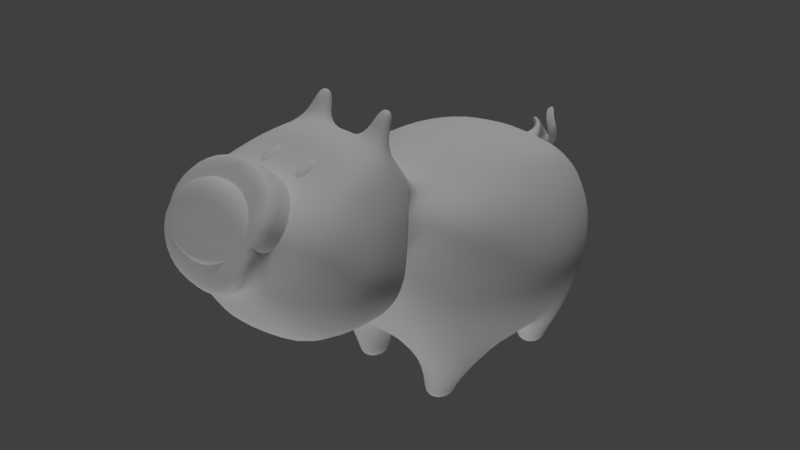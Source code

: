 # Source: Pet_Pig_05.blend  (saved by Blender 2.78.0; exported with 4.5.12 LTS)
import bpy
from mathutils import Matrix  # noqa: F401  (used for matrix-valued properties, if any)

bpy.ops.wm.read_factory_settings(use_empty=True)
scene = bpy.context.scene
scene.name = 'Scene'

# ---- collections
col_collection_1 = bpy.data.collections.new('Collection 1'); scene.collection.children.link(col_collection_1)

# ---- materials (node trees are filled in below, after node groups)
mat_material = bpy.data.materials.new('Material')
mat_material.alpha_threshold = 0.0
mat_material.use_transparent_shadow = False
mat_material.roughness = 0.5
mat_material.specular_intensity = 0.115
mat_material.line_color = (0.0, 0.0, 0.0, 1.0)

# ---- material node trees

# ---- world
world_world = bpy.data.worlds.new('World'); scene.world = world_world
world_world.color = (0.05088, 0.05088, 0.05088)
world_world.use_sun_shadow = False
world_world.sun_shadow_jitter_overblur = 0.0
world_world.cycles.sampling_method = 'MANUAL'

# ---- cameras
cam_camera = bpy.data.cameras.new('Camera')
cam_camera.clip_end = 100.0
cam_camera.lens = 35.0
cam_camera.sensor_width = 32.0
cam_camera.sensor_height = 18.0
cam_camera.ortho_scale = 7.314
cam_camera.dof.focus_distance = 0.0
cam_camera.dof.aperture_fstop = 128.0

# ---- lights
light_lamp_001 = bpy.data.lights.new('Lamp.001', 'SUN')
light_lamp_001.transmission_factor = 0.0
light_lamp_001.cutoff_distance = 30.0
light_lamp_001.angle = 0.1993
light_lamp_001.energy = 1.0
light_lamp_001.shadow_buffer_clip_start = 1.001
light_lamp_001.shadow_soft_size = 0.1
light_lamp_001.shadow_cascade_max_distance = 1000.0
light_lamp = bpy.data.lights.new('Lamp', 'SUN')
light_lamp.transmission_factor = 0.0
light_lamp.cutoff_distance = 30.0
light_lamp.angle = 0.1993
light_lamp.energy = 1.0
light_lamp.shadow_buffer_clip_start = 1.001
light_lamp.shadow_soft_size = 0.1
light_lamp.shadow_cascade_max_distance = 1000.0

# ---- meshes
me_cube_002 = bpy.data.meshes.new('Cube.002')
me_cube_002.from_pydata([(0.5425, -2.645, 1.534), (0.0, -2.533, 1.654), (0.0, -1.791, 0.9633), (0.0, -2.588, 1.705), (0.5425, -1.903, 0.8433), (0.5425, -2.699, 1.585), (0.7671, -2.173, 0.5534), (0.7671, -2.969, 1.295), (0.5425, -2.442, 0.2636), (0.5425, -3.239, 1.005), (-6.707e-08, -2.554, 0.1436), (-6.707e-08, -3.351, 0.8852), (-0.5425, -2.442, 0.2636), (-0.5425, -3.239, 1.005), (-0.7671, -2.173, 0.5534), (-0.7671, -2.969, 1.295), (-0.5425, -1.903, 0.8433), (-0.5425, -2.699, 1.585), (0.7671, -2.915, 1.244), (0.5425, -3.185, 0.9546), (-6.707e-08, -3.296, 0.8345), (-0.5425, -3.185, 0.9546), (-0.7671, -2.915, 1.244), (-0.5425, -2.645, 1.534), (0.5425, -1.956, 0.8927), (0.7671, -2.226, 0.6029), (0.5425, -2.495, 0.3131), (-6.707e-08, -2.607, 0.193), (-0.5425, -2.495, 0.3131), (-0.7671, -2.226, 0.6029), (0.0, -1.844, 1.013), (-0.5425, -1.956, 0.8927)], [], [(8, 26, 27, 10), (24, 0, 18, 25), (1, 3, 5, 0), (6, 25, 26, 8), (25, 18, 19, 26), (0, 5, 7, 18), (12, 28, 29, 14), (26, 19, 20, 27), (18, 7, 9, 19), (14, 29, 31, 16), (27, 20, 21, 28), (19, 9, 11, 20), (16, 31, 30, 2), (28, 21, 22, 29), (20, 11, 13, 21), (2, 30, 24, 4), (29, 22, 23, 31), (21, 13, 15, 22), (5, 3, 17, 15, 13, 11, 9, 7), (31, 23, 1, 30), (22, 15, 17, 23), (10, 27, 28, 12), (30, 1, 0, 24), (23, 17, 3, 1), (4, 24, 25, 6)])
me_cube_002.polygons.foreach_set('use_smooth', [True] * 25)
_uv = me_cube_002.uv_layers.new(name='UVMap')
_uv.uv.foreach_set('vector', [0.0, 0.0, 0.0, 0.0, 0.0, 0.0, 0.0, 0.0, 0.0, 0.0, 0.0, 0.0, 0.0, 0.0, 0.0, 0.0, 0.0, 0.0, 0.0, 0.0, 0.0, 0.0, 0.0, 0.0, 0.0, 0.0, 0.0, 0.0, 0.0, 0.0, 0.0, 0.0, 0.0, 0.0, 0.0, 0.0, 0.0, 0.0, 0.0, 0.0, 0.0, 0.0, 0.0, 0.0, 0.0, 0.0, 0.0, 0.0, 0.0, 0.0, 0.0, 0.0, 0.0, 0.0, 0.0, 0.0, 0.0, 0.0, 0.0, 0.0, 0.0, 0.0, 0.0, 0.0, 0.0, 0.0, 0.0, 0.0, 0.0, 0.0, 0.0, 0.0, 0.0, 0.0, 0.0, 0.0, 0.0, 0.0, 0.0, 0.0, 0.0, 0.0, 0.0, 0.0, 0.0, 0.0, 0.0, 0.0, 0.0, 0.0, 0.0, 0.0, 0.0, 0.0, 0.0, 0.0, 0.0, 0.0, 0.0, 0.0, 0.0, 0.0, 0.0, 0.0, 0.0, 0.0, 0.0, 0.0, 0.0, 0.0, 0.0, 0.0, 0.0, 0.0, 0.0, 0.0, 0.0, 0.0, 0.0, 0.0, 0.0, 0.0, 0.0, 0.0, 0.0, 0.0, 0.0, 0.0, 0.0, 0.0, 0.0, 0.0, 0.0, 0.0, 0.0, 0.0, 0.0, 0.0, 0.0, 0.0, 0.0, 0.0, 0.0, 0.0, 0.0, 0.0, 0.0, 0.0, 0.0, 0.0, 0.0, 0.0, 0.0, 0.0, 0.0, 0.0, 0.0, 0.0, 0.0, 0.0, 0.0, 0.0, 0.0, 0.0, 0.0, 0.0, 0.0, 0.0, 0.0, 0.0, 0.0, 0.0, 0.0, 0.0, 0.0, 0.0, 0.0, 0.0, 0.0, 0.0, 0.0, 0.0, 0.0, 0.0, 0.0, 0.0, 0.0, 0.0, 0.0, 0.0, 0.0, 0.0, 0.0, 0.0, 0.0, 0.0, 0.0, 0.0, 0.0, 0.0, 0.0, 0.0, 0.0, 0.0, 0.0, 0.0, 0.0, 0.0])
me_cube_002.materials.append(mat_material)
me_cube_002.use_remesh_preserve_volume = False
me_cube_002.use_remesh_preserve_attributes = False
me_cube_002.use_mirror_vertex_groups = False
me_cube_002.update()
me_cube = bpy.data.meshes.new('Cube')
me_cube.from_pydata([(0.2297, -2.295, 1.416), (0.2297, -2.057, 1.547), (0.2297, -2.262, 1.356), (0.2297, -2.024, 1.487), (0.289, -2.295, 1.416), (0.289, -2.057, 1.547), (0.289, -2.262, 1.356), (0.289, -2.024, 1.487), (0.1737, -2.223, 1.472), (0.1737, -2.143, 1.516), (0.1737, -2.104, 1.443), (0.1737, -2.183, 1.4), (0.345, -2.104, 1.443), (0.345, -2.183, 1.4), (0.345, -2.143, 1.516), (0.345, -2.223, 1.472), (-0.2297, -2.295, 1.416), (-0.2297, -2.057, 1.547), (-0.2297, -2.262, 1.356), (-0.2297, -2.024, 1.487), (-0.289, -2.295, 1.416), (-0.289, -2.057, 1.547), (-0.289, -2.262, 1.356), (-0.289, -2.024, 1.487), (-0.1737, -2.223, 1.472), (-0.1737, -2.143, 1.516), (-0.1737, -2.104, 1.443), (-0.1737, -2.183, 1.4), (-0.345, -2.104, 1.443), (-0.345, -2.183, 1.4), (-0.345, -2.143, 1.516), (-0.345, -2.223, 1.472), (1.0, 1.197, -1.0), (1.0, -1.0, -1.0), (0.888, -0.3333, 1.0), (0.8627, 0.4105, 1.0), (0.7646, 0.8859, 0.9852), (0.7407, -0.8595, 0.9422), (1.0, -0.2198, -1.0), (1.0, 0.4905, -1.0), (1.016, 1.348, -0.3095), (1.029, 1.359, 0.178), (1.0, -1.282, -0.3333), (1.0, -1.32, 0.178), (1.398, 0.5242, 0.178), (1.398, 0.4686, -0.3333), (1.479, -0.4884, 0.178), (1.479, -0.3943, -0.3333), (0.3029, 1.271, -1.0), (0.3029, -1.0, -1.0), (0.4687, 0.9689, 1.035), (0.4182, -0.9207, 0.9412), (0.3029, 0.4905, -1.18), (0.3029, -0.2198, -1.18), (0.6721, 0.3333, 1.129), (0.6721, -0.3333, 1.129), (0.4695, -1.397, -0.3333), (0.4182, -1.419, 0.33), (0.5527, 1.535, 0.178), (0.5043, 1.517, -0.3308), (0.7154, -0.4767, -1.451), (0.7154, -0.8567, -1.451), (0.7154, 1.127, -1.451), (0.7154, 0.7474, -1.451), (0.3838, 1.127, -1.451), (0.3838, -0.8567, -1.451), (0.3838, 0.7474, -1.451), (0.3838, -0.4767, -1.451), (0.7154, -0.4767, -1.604), (0.7154, -0.8567, -1.604), (0.7154, 1.127, -1.604), (0.7154, 0.7474, -1.604), (0.3838, 1.127, -1.604), (0.3838, -0.8567, -1.604), (0.3838, 0.7474, -1.604), (0.3838, -0.4767, -1.604), (0.5008, -1.132, 1.205), (0.8919, -1.609, 0.04226), (0.4936, -1.888, 1.605), (0.6107, -1.44, 1.514), (0.6107, -1.587, 1.603), (0.9366, 1.249, 0.586), (1.012, -1.26, 0.586), (1.225, 0.51, 0.586), (1.307, -0.4523, 0.586), (0.5303, 1.394, 0.5886), (0.3988, -1.26, 0.586), (0.8456, -1.364, 0.9597), (0.8382, -2.37, 1.374), (0.9415, -1.673, 1.069), (0.9401, -1.974, 1.199), (0.983, -2.071, 0.03416), (0.983, -2.559, 0.08826), (0.9973, -1.687, 0.713), (0.7228, -3.031, 0.5594), (0.9475, -2.636, 1.173), (0.9072, -2.778, 0.1804), (1.062, -1.954, 0.8852), (1.064, -2.271, 1.052), (0.9134, -2.827, 0.9319), (1.142, -2.585, 0.7199), (1.074, -1.865, 0.4233), (1.235, -2.253, 0.5525), (1.025, -1.56, 0.3382), (0.8534, 1.117, 0.7911), (0.9283, -1.089, 0.8047), (0.4934, 1.252, 0.8195), (1.038, 0.4636, 0.8336), (1.12, -0.4003, 0.8336), (0.4182, -1.13, 0.8336), (0.6516, -1.213, 1.06), (0.7304, -2.142, 1.481), (0.7775, -1.499, 1.339), (0.7769, -1.719, 1.445), (0.1514, 1.271, -1.0), (0.1514, -1.0, -1.0), (0.2292, 1.022, 1.038), (0.2091, -1.0, 1.0), (0.1514, 0.4905, -1.18), (0.1514, -0.2198, -1.18), (0.2781, -1.443, -0.3333), (0.2091, -1.419, 0.2557), (0.2307, 1.568, 0.178), (0.2469, 1.559, -0.3333), (0.284, 0.3333, 1.22), (0.284, -0.3333, 1.22), (0.2504, -1.132, 1.205), (0.446, -1.565, 0.04226), (0.2468, -1.888, 1.631), (0.2491, -1.373, 1.524), (0.2491, -1.573, 1.639), (0.4191, -2.402, 1.364), (0.131, 1.414, 0.5886), (0.4915, -2.071, -0.0181), (0.5128, -2.978, 0.6228), (0.4915, -2.559, -0.02435), (0.4536, -2.863, 0.09715), (0.5031, -2.583, 1.371), (0.7272, -2.879, 1.073), (0.1407, 1.254, 0.8239), (0.3354, -2.141, 1.466), (0.5299, -1.336, 1.707), (0.5299, -1.471, 1.789), (0.328, -1.309, 1.707), (0.328, -1.459, 1.796), (0.5055, -1.302, 1.854), (0.5055, -1.363, 1.896), (0.3771, -1.285, 1.854), (0.3771, -1.355, 1.9), (0.05497, 1.453, 0.7901), (0.055, 1.421, 0.8477), (0.02518, 1.545, 0.8603), (0.0198, 1.531, 0.9367), (-1.0, 1.197, -1.0), (-1.0, -1.0, -1.0), (-0.888, -0.3333, 1.0), (-0.8627, 0.4105, 1.0), (-0.7646, 0.8859, 0.9852), (-0.7407, -0.8595, 0.9422), (-1.0, -0.2198, -1.0), (-1.0, 0.4905, -1.0), (0.0, 1.271, -1.0), (0.0, -1.0, -1.0), (0.0, 1.022, 1.052), (0.0, -1.0, 1.0), (0.0, 0.3333, 1.252), (0.0, -0.3333, 1.252), (0.0, -0.2198, -1.18), (0.0, 0.4905, -1.18), (-1.016, 1.348, -0.3095), (-1.029, 1.359, 0.178), (-1.0, -1.282, -0.3333), (-1.0, -1.32, 0.178), (0.0, 1.587, -0.3333), (0.0, 1.585, 0.178), (0.0, -1.419, 0.2306), (0.0, -1.465, -0.3333), (-1.398, 0.5242, 0.178), (-1.398, 0.4686, -0.3333), (-1.479, -0.4884, 0.178), (-1.479, -0.3943, -0.3333), (-0.3029, 1.271, -1.0), (-0.3029, -1.0, -1.0), (-0.4687, 0.9689, 1.035), (-0.4182, -0.9207, 0.9412), (-0.3029, 0.4905, -1.18), (-0.3029, -0.2198, -1.18), (-0.6721, 0.3333, 1.129), (-0.6721, -0.3333, 1.129), (-0.4695, -1.397, -0.3333), (-0.4182, -1.419, 0.33), (-0.5527, 1.535, 0.178), (-0.5043, 1.517, -0.3308), (-0.7154, -0.4767, -1.451), (-0.7154, -0.8567, -1.451), (-0.7154, 1.127, -1.451), (-0.7154, 0.7474, -1.451), (-0.3838, 1.127, -1.451), (-0.3838, -0.8567, -1.451), (-0.3838, 0.7474, -1.451), (-0.3838, -0.4767, -1.451), (-0.7154, -0.4767, -1.604), (-0.7154, -0.8567, -1.604), (-0.7154, 1.127, -1.604), (-0.7154, 0.7474, -1.604), (-0.3838, 1.127, -1.604), (-0.3838, -0.8567, -1.604), (-0.3838, 0.7474, -1.604), (-0.3838, -0.4767, -1.604), (-0.5008, -1.132, 1.205), (0.0, -1.132, 1.205), (0.0, -1.58, 0.04226), (-0.8919, -1.609, 0.04226), (-0.4936, -1.888, 1.605), (0.0, -1.888, 1.657), (-0.6107, -1.44, 1.514), (-0.6107, -1.587, 1.603), (0.0, -1.272, 1.497), (0.0, -1.558, 1.647), (-0.9366, 1.249, 0.586), (-1.012, -1.26, 0.586), (0.0, 1.414, 0.5886), (-1.225, 0.51, 0.586), (-1.307, -0.4523, 0.586), (-0.5303, 1.394, 0.5886), (-0.3988, -1.26, 0.586), (-0.8456, -1.364, 0.9597), (0.0, -2.434, 1.355), (-0.8382, -2.37, 1.374), (-0.9415, -1.673, 1.069), (-0.9401, -1.974, 1.199), (-0.983, -2.071, 0.03416), (-0.983, -2.559, 0.08826), (-6.203e-09, -2.071, -0.07037), (-0.9973, -1.687, 0.713), (0.0006652, -2.549, 1.46), (0.0006652, -3.071, 0.527), (-0.7228, -3.031, 0.5594), (-0.9475, -2.514, 1.178), (-0.9072, -2.778, 0.1804), (-6.203e-09, -2.559, -0.09428), (-6.203e-09, -2.948, 0.05662), (-1.062, -1.954, 0.8852), (-1.064, -2.271, 1.052), (-0.9134, -2.827, 0.9319), (-1.142, -2.585, 0.7199), (-1.074, -1.865, 0.4233), (-1.235, -2.253, 0.5525), (0.0006652, -2.834, 1.529), (-1.025, -1.56, 0.3382), (-0.8534, 1.117, 0.7911), (-0.9283, -1.089, 0.8047), (0.0, 1.254, 0.8308), (-0.4934, 1.252, 0.8195), (-1.038, 0.4636, 0.8336), (-1.12, -0.4003, 0.8336), (-0.4182, -1.13, 0.8336), (-0.6516, -1.213, 1.06), (0.0, -2.18, 1.463), (-0.7304, -2.142, 1.481), (-0.7775, -1.499, 1.339), (-0.7769, -1.719, 1.445), (-0.1514, 1.271, -1.0), (-0.1514, -1.0, -1.0), (-0.2292, 1.022, 1.038), (-0.2091, -1.0, 1.0), (-0.1514, 0.4905, -1.18), (-0.1514, -0.2198, -1.18), (-0.2781, -1.443, -0.3333), (-0.2091, -1.419, 0.2557), (-0.2307, 1.568, 0.178), (-0.2469, 1.559, -0.3333), (-0.284, 0.3333, 1.22), (-0.284, -0.3333, 1.22), (-0.2504, -1.132, 1.205), (-0.446, -1.565, 0.04226), (-0.2468, -1.888, 1.631), (-0.2491, -1.373, 1.524), (-0.2491, -1.573, 1.639), (-0.4191, -2.402, 1.364), (-0.131, 1.414, 0.5886), (-0.4915, -2.071, -0.0181), (-0.5114, -2.978, 0.6228), (-0.4915, -2.559, -0.02435), (-0.4536, -2.863, 0.09715), (-0.5289, -2.583, 1.371), (-0.7259, -2.879, 1.073), (-0.1407, 1.254, 0.8239), (-0.3354, -2.141, 1.466), (-0.5299, -1.336, 1.707), (-0.5299, -1.471, 1.789), (-0.328, -1.309, 1.707), (-0.328, -1.459, 1.796), (-0.5055, -1.302, 1.854), (-0.5055, -1.363, 1.896), (-0.3771, -1.285, 1.854), (-0.3771, -1.355, 1.9), (-0.05497, 1.453, 0.7901), (0.0, 1.453, 0.7744), (0.0, 1.421, 0.8358), (-0.055, 1.421, 0.8477), (-0.02144, 1.521, 0.8454), (0.008671, 1.532, 0.835), (-0.01474, 1.521, 0.955), (-0.02686, 1.507, 0.9218), (-0.07954, 1.639, 0.8969), (-0.08052, 1.622, 0.8621), (-0.1521, 1.636, 0.9619), (-0.2017, 1.632, 0.9504), (-0.1207, 1.614, 0.8474), (-0.1933, 1.611, 0.9124), (-0.1337, 1.724, 0.8509), (-0.1226, 1.704, 0.8222), (-0.2284, 1.732, 0.8704), (-0.2664, 1.731, 0.8358), (-0.1521, 1.698, 0.79), (-0.2468, 1.707, 0.8094), (-0.1386, 1.813, 0.751), (-0.1205, 1.788, 0.7605), (-0.2143, 1.814, 0.6895), (-0.2187, 1.796, 0.647), (-0.1224, 1.769, 0.7288), (-0.1981, 1.77, 0.6672), (-0.02792, 1.793, 0.6015), (-0.02178, 1.789, 0.6452), (-0.09986, 1.762, 0.5578), (-0.1121, 1.732, 0.5671), (-0.0324, 1.764, 0.6616), (-0.1044, 1.734, 0.6179), (0.1609, 1.696, 0.7031), (0.13, 1.702, 0.7342), (0.1302, 1.68, 0.6146), (0.09098, 1.66, 0.6053), (0.09159, 1.688, 0.7315), (0.06085, 1.671, 0.643), (0.2156, 1.601, 0.743), (0.1992, 1.625, 0.7558), (0.1661, 1.57, 0.6758), (0.1149, 1.567, 0.6737), (0.1548, 1.628, 0.7546), (0.1052, 1.597, 0.6874), (0.2156, 1.566, 0.9134), (0.1992, 1.59, 0.9262), (0.1661, 1.535, 0.8462), (0.1149, 1.532, 0.8441), (0.1548, 1.593, 0.925), (0.1052, 1.562, 0.8578), (0.1038, 1.632, 1.021), (0.09268, 1.653, 1.018), (0.06413, 1.586, 0.9917), (0.02535, 1.586, 0.9909), (0.05932, 1.657, 1.015), (0.01955, 1.611, 0.9864), (0.03311, 1.74, 1.097), (0.02195, 1.762, 1.095), (-0.0066, 1.694, 1.068), (-0.04538, 1.694, 1.067), (-0.01141, 1.765, 1.092), (-0.05117, 1.719, 1.063), (0.0006652, -3.26, 1.083), (0.0006652, -3.27, 0.527), (0.5128, -3.237, 0.6228), (0.5031, -2.895, 1.371), (0.0006652, -2.989, 1.529), (0.7272, -3.167, 1.073), (-0.5114, -3.237, 0.6228), (-0.5289, -2.895, 1.371), (-0.7259, -3.167, 1.073), (-0.5289, -2.768, 1.371), (0.5128, -3.172, 0.6228), (0.7272, -3.051, 1.073), (0.0006652, -3.156, 0.527), (-0.5114, -3.172, 0.6228), (-0.7259, -3.051, 1.073), (0.5031, -2.768, 1.371)], [], [(9, 1, 3, 10), (12, 7, 5, 14), (14, 5, 1, 9), (2, 6, 4, 0), (7, 3, 1, 5), (4, 15, 8, 0), (15, 14, 9, 8), (6, 13, 15, 4), (13, 12, 14, 15), (0, 8, 11, 2), (8, 9, 10, 11), (25, 26, 19, 17), (28, 30, 21, 23), (30, 25, 17, 21), (18, 16, 20, 22), (23, 21, 17, 19), (20, 16, 24, 31), (31, 24, 25, 30), (22, 20, 31, 29), (29, 31, 30, 28), (16, 18, 27, 24), (24, 27, 26, 25), (124, 165, 166, 125), (114, 118, 168, 161), (108, 34, 37, 105), (104, 36, 35, 107), (116, 163, 165, 124), (118, 119, 167, 168), (123, 114, 161, 173), (109, 51, 76, 110), (125, 166, 164, 117), (119, 115, 162, 167), (107, 35, 34, 108), (39, 45, 47, 38), (45, 44, 46, 47), (115, 120, 176, 162), (120, 121, 175, 176), (132, 122, 174, 221), (122, 123, 173, 174), (32, 40, 45, 39), (40, 41, 44, 45), (38, 47, 42, 33), (47, 46, 43, 42), (41, 40, 59, 58), (81, 41, 58, 85), (42, 43, 57, 56), (33, 42, 56, 49), (49, 53, 67, 65), (34, 55, 51, 37), (105, 37, 51, 109), (40, 32, 48, 59), (39, 38, 53, 52), (36, 50, 54, 35), (52, 48, 64, 66), (35, 54, 55, 34), (64, 62, 70, 72), (65, 67, 75, 73), (39, 52, 66, 63), (48, 32, 62, 64), (38, 33, 61, 60), (53, 38, 60, 67), (32, 39, 63, 62), (33, 49, 65, 61), (68, 69, 73, 75), (70, 71, 74, 72), (66, 64, 72, 74), (61, 65, 73, 69), (63, 66, 74, 71), (60, 61, 69, 68), (67, 60, 68, 75), (62, 63, 71, 70), (117, 164, 210, 126), (121, 57, 77, 127), (140, 128, 214, 258), (113, 80, 78, 111), (130, 218, 214, 128), (126, 210, 217, 129), (129, 217, 218, 130), (110, 76, 79, 112), (89, 90, 98, 97), (90, 88, 95, 98), (77, 103, 101, 91), (87, 89, 97, 93), (127, 77, 91, 133), (131, 227, 235, 137), (43, 82, 86, 57), (104, 81, 85, 106), (132, 221, 298, 149), (44, 83, 84, 46), (57, 86, 87, 103, 77), (41, 81, 83, 44), (46, 84, 82, 43), (136, 96, 94, 134), (133, 91, 92, 135), (135, 92, 96, 136), (92, 102, 100, 96), (91, 101, 102, 92), (96, 100, 99, 94), (371, 369, 361, 360), (99, 100, 98, 95), (100, 102, 97, 98), (138, 99, 95, 137), (102, 101, 93, 97), (101, 103, 87, 93), (116, 139, 252, 163), (36, 104, 106, 50), (89, 112, 113, 90), (87, 110, 112, 89), (90, 113, 111, 88), (131, 140, 258, 227), (82, 105, 109, 86), (83, 107, 108, 84), (86, 109, 110, 87), (81, 104, 107, 83), (84, 108, 105, 82), (88, 111, 140, 131), (50, 106, 139, 116), (372, 371, 360, 365), (94, 99, 138, 134), (240, 135, 136, 241), (233, 133, 135, 240), (241, 136, 134, 236), (106, 85, 132, 139), (88, 131, 137, 95), (211, 127, 133, 233), (79, 129, 143, 141), (76, 126, 129, 79), (80, 130, 128, 78), (111, 78, 128, 140), (175, 121, 127, 211), (51, 117, 126, 76), (58, 59, 123, 122), (85, 58, 122, 132), (56, 57, 121, 120), (49, 56, 120, 115), (53, 49, 115, 119), (55, 125, 117, 51), (59, 48, 114, 123), (52, 53, 119, 118), (50, 116, 124, 54), (48, 52, 118, 114), (54, 124, 125, 55), (215, 260, 261, 216), (142, 141, 145, 146), (130, 80, 142, 144), (80, 79, 141, 142), (129, 130, 144, 143), (145, 147, 148, 146), (141, 143, 147, 145), (144, 142, 146, 148), (143, 144, 148, 147), (150, 149, 151, 152), (139, 132, 149, 150), (252, 139, 150, 299), (149, 298, 302, 151), (299, 150, 152, 303), (272, 273, 166, 165), (262, 161, 168, 266), (255, 251, 158, 155), (250, 254, 156, 157), (264, 272, 165, 163), (266, 168, 167, 267), (271, 173, 161, 262), (256, 257, 209, 184), (273, 265, 164, 166), (267, 167, 162, 263), (254, 255, 155, 156), (160, 159, 180, 178), (178, 180, 179, 177), (263, 162, 176, 268), (268, 176, 175, 269), (280, 221, 174, 270), (270, 174, 173, 271), (153, 160, 178, 169), (169, 178, 177, 170), (159, 154, 171, 180), (180, 171, 172, 179), (170, 191, 192, 169), (219, 224, 191, 170), (171, 189, 190, 172), (154, 182, 189, 171), (182, 198, 200, 186), (155, 158, 184, 188), (251, 256, 184, 158), (169, 192, 181, 153), (160, 185, 186, 159), (157, 156, 187, 183), (185, 199, 197, 181), (156, 155, 188, 187), (197, 205, 203, 195), (198, 206, 208, 200), (160, 196, 199, 185), (181, 197, 195, 153), (159, 193, 194, 154), (186, 200, 193, 159), (153, 195, 196, 160), (154, 194, 198, 182), (201, 208, 206, 202), (203, 205, 207, 204), (199, 207, 205, 197), (194, 202, 206, 198), (196, 204, 207, 199), (193, 201, 202, 194), (200, 208, 201, 193), (195, 203, 204, 196), (265, 274, 210, 164), (269, 275, 212, 190), (288, 258, 214, 276), (261, 259, 213, 216), (278, 276, 214, 218), (274, 277, 217, 210), (277, 278, 218, 217), (257, 260, 215, 209), (229, 242, 243, 230), (230, 243, 238, 228), (212, 231, 246, 249), (226, 234, 242, 229), (275, 281, 231, 212), (279, 285, 235, 227), (172, 190, 225, 220), (250, 253, 224, 219), (280, 297, 298, 221), (177, 179, 223, 222), (190, 212, 249, 226, 225), (170, 177, 222, 219), (179, 172, 220, 223), (284, 282, 237, 239), (281, 283, 232, 231), (283, 284, 239, 232), (232, 239, 245, 247), (231, 232, 247, 246), (239, 237, 244, 245), (248, 368, 366, 363), (244, 238, 243, 245), (245, 243, 242, 247), (286, 285, 238, 244), (247, 242, 234, 246), (246, 234, 226, 249), (264, 163, 252, 287), (157, 183, 253, 250), (229, 230, 261, 260), (226, 229, 260, 257), (230, 228, 259, 261), (279, 227, 258, 288), (220, 225, 256, 251), (222, 223, 255, 254), (225, 226, 257, 256), (219, 222, 254, 250), (223, 220, 251, 255), (228, 279, 288, 259), (183, 264, 287, 253), (369, 370, 364, 361), (237, 282, 286, 244), (240, 241, 284, 283), (233, 240, 283, 281), (241, 236, 282, 284), (253, 287, 280, 224), (228, 238, 285, 279), (211, 233, 281, 275), (215, 289, 291, 277), (209, 215, 277, 274), (216, 213, 276, 278), (259, 288, 276, 213), (175, 211, 275, 269), (184, 209, 274, 265), (191, 270, 271, 192), (224, 280, 270, 191), (189, 268, 269, 190), (182, 263, 268, 189), (186, 267, 263, 182), (188, 184, 265, 273), (192, 271, 262, 181), (185, 266, 267, 186), (183, 187, 272, 264), (181, 262, 266, 185), (187, 188, 273, 272), (290, 294, 293, 289), (278, 292, 290, 216), (216, 290, 289, 215), (277, 291, 292, 278), (293, 294, 296, 295), (289, 293, 295, 291), (292, 296, 294, 290), (291, 295, 296, 292), (300, 304, 301, 297), (287, 300, 297, 280), (252, 299, 300, 287), (297, 301, 302, 298), (299, 303, 304, 300), (304, 303, 308, 310), (112, 79, 80, 113), (310, 308, 314, 316), (152, 151, 305, 307), (151, 302, 306, 305), (301, 304, 310, 309), (302, 301, 309, 306), (303, 152, 307, 308), (315, 316, 322, 321), (307, 305, 311, 313), (305, 306, 312, 311), (309, 310, 316, 315), (306, 309, 315, 312), (308, 307, 313, 314), (322, 320, 326, 328), (312, 315, 321, 318), (314, 313, 319, 320), (316, 314, 320, 322), (313, 311, 317, 319), (311, 312, 318, 317), (327, 328, 334, 333), (319, 317, 323, 325), (317, 318, 324, 323), (321, 322, 328, 327), (318, 321, 327, 324), (320, 319, 325, 326), (334, 332, 338, 340), (324, 327, 333, 330), (326, 325, 331, 332), (328, 326, 332, 334), (325, 323, 329, 331), (323, 324, 330, 329), (339, 340, 346, 345), (331, 329, 335, 337), (329, 330, 336, 335), (333, 334, 340, 339), (330, 333, 339, 336), (332, 331, 337, 338), (346, 344, 350, 352), (336, 339, 345, 342), (338, 337, 343, 344), (340, 338, 344, 346), (337, 335, 341, 343), (335, 336, 342, 341), (348, 351, 357, 354), (343, 341, 347, 349), (341, 342, 348, 347), (345, 346, 352, 351), (342, 345, 351, 348), (344, 343, 349, 350), (353, 354, 357, 358, 356, 355), (350, 349, 355, 356), (352, 350, 356, 358), (349, 347, 353, 355), (347, 348, 354, 353), (351, 352, 358, 357), (361, 364, 359, 360), (359, 364, 362, 363), (365, 360, 359, 367), (359, 363, 366, 367), (373, 372, 365, 367), (374, 248, 363, 362), (370, 374, 362, 364), (368, 373, 367, 366), (285, 286, 373, 368), (138, 137, 374, 370), (137, 235, 248, 374), (286, 282, 372, 373), (134, 138, 370, 369), (235, 285, 368, 248), (282, 236, 371, 372), (236, 134, 369, 371)])
me_cube.polygons.foreach_set('use_smooth', [True] * 361)
_uv = me_cube.uv_layers.new(name='UVMap')
_uv.uv.foreach_set('vector', [0.3645, 0.8161, 0.3613, 0.8062, 0.3684, 0.8035, 0.3727, 0.8147, 0.3414, 0.8136, 0.3468, 0.8016, 0.3545, 0.8051, 0.3504, 0.8156, 0.3504, 0.8156, 0.3545, 0.8051, 0.3613, 0.8062, 0.3645, 0.8161, 0.3583, 0.8422, 0.3515, 0.8411, 0.3528, 0.8332, 0.3596, 0.8344, 0.3558, 0.7972, 0.3626, 0.7984, 0.3613, 0.8062, 0.3545, 0.8051, 0.3528, 0.8332, 0.3496, 0.8233, 0.3637, 0.8239, 0.3596, 0.8344, 0.3496, 0.8233, 0.3504, 0.8156, 0.3645, 0.8161, 0.3637, 0.8239, 0.3457, 0.8359, 0.3414, 0.8247, 0.3496, 0.8233, 0.3528, 0.8332, 0.3414, 0.8247, 0.3414, 0.8136, 0.3504, 0.8156, 0.3496, 0.8233, 0.3596, 0.8344, 0.3637, 0.8239, 0.3727, 0.8258, 0.3673, 0.8378, 0.3637, 0.8239, 0.3645, 0.8161, 0.3727, 0.8147, 0.3727, 0.8258, 0.3813, 0.8161, 0.3731, 0.8147, 0.3773, 0.8035, 0.3845, 0.8062, 0.4044, 0.8136, 0.3954, 0.8156, 0.3913, 0.8051, 0.399, 0.8016, 0.3954, 0.8156, 0.3813, 0.8161, 0.3845, 0.8062, 0.3913, 0.8051, 0.3875, 0.8422, 0.3861, 0.8344, 0.3929, 0.8332, 0.3943, 0.8411, 0.39, 0.7972, 0.3913, 0.8051, 0.3845, 0.8062, 0.3832, 0.7984, 0.3929, 0.8332, 0.3861, 0.8344, 0.3821, 0.8239, 0.3962, 0.8233, 0.3962, 0.8233, 0.3821, 0.8239, 0.3813, 0.8161, 0.3954, 0.8156, 0.4001, 0.8359, 0.3929, 0.8332, 0.3962, 0.8233, 0.4044, 0.8247, 0.4044, 0.8247, 0.3962, 0.8233, 0.3954, 0.8156, 0.4044, 0.8136, 0.3861, 0.8344, 0.3784, 0.8378, 0.3731, 0.8258, 0.3821, 0.8239, 0.3821, 0.8239, 0.3731, 0.8258, 0.3731, 0.8147, 0.3813, 0.8161, 0.2296, 0.4254, 0.2298, 0.3978, 0.2961, 0.3978, 0.2953, 0.4279, 0.06177, 0.6858, 0.1444, 0.7537, 0.1349, 0.7734, 0.04368, 0.699, 0.2879, 0.5158, 0.2871, 0.4903, 0.3426, 0.4945, 0.3518, 0.5266, 0.1579, 0.4934, 0.1796, 0.4759, 0.2214, 0.4823, 0.2157, 0.5025, 0.1551, 0.4241, 0.1539, 0.3979, 0.2298, 0.3978, 0.2296, 0.4254, 0.1444, 0.7537, 0.2375, 0.7752, 0.2371, 0.7968, 0.1349, 0.7734, 0.03933, 0.5906, 0.06177, 0.6858, 0.04368, 0.699, 0.000223, 0.5936, 0.7083, 0.7068, 0.7325, 0.6968, 0.7405, 0.7352, 0.7193, 0.7426, 0.2953, 0.4279, 0.2961, 0.3978, 0.3878, 0.3977, 0.3871, 0.4282, 0.2375, 0.7752, 0.3414, 0.7547, 0.3499, 0.7743, 0.2371, 0.7968, 0.2157, 0.5025, 0.2214, 0.4823, 0.2871, 0.4903, 0.2879, 0.5158, 0.1827, 0.6623, 0.2018, 0.6022, 0.2664, 0.6135, 0.2433, 0.6773, 0.2018, 0.6022, 0.2051, 0.5623, 0.2813, 0.5773, 0.2664, 0.6135, 0.3414, 0.7547, 0.4162, 0.6779, 0.449, 0.7046, 0.3499, 0.7743, 0.4162, 0.6779, 0.469, 0.6021, 0.4969, 0.6234, 0.449, 0.7046, 0.06646, 0.4478, 0.04566, 0.5178, 0.0104, 0.507, 0.04594, 0.4373, 0.04566, 0.5178, 0.03933, 0.5906, 0.000223, 0.5936, 0.0104, 0.507, 0.1333, 0.6402, 0.1272, 0.5872, 0.2018, 0.6022, 0.1827, 0.6623, 0.1272, 0.5872, 0.135, 0.5474, 0.2051, 0.5623, 0.2018, 0.6022, 0.2433, 0.6773, 0.2664, 0.6135, 0.3432, 0.6331, 0.3057, 0.6771, 0.2664, 0.6135, 0.2813, 0.5773, 0.3602, 0.5903, 0.3432, 0.6331, 0.135, 0.5474, 0.1272, 0.5872, 0.07256, 0.5886, 0.08663, 0.5322, 0.1462, 0.5126, 0.135, 0.5474, 0.08663, 0.5322, 0.11, 0.4883, 0.3432, 0.6331, 0.3602, 0.5903, 0.4435, 0.5752, 0.3948, 0.6627, 0.3057, 0.6771, 0.3432, 0.6331, 0.3948, 0.6627, 0.3332, 0.7366, 0.04138, 0.8323, 0.114, 0.7972, 0.1114, 0.8356, 0.08079, 0.8629, 0.2871, 0.4903, 0.291, 0.4669, 0.3749, 0.4603, 0.3426, 0.4945, 0.3518, 0.5266, 0.3426, 0.4945, 0.3749, 0.4603, 0.4055, 0.4852, 0.1272, 0.5872, 0.1333, 0.6402, 0.07821, 0.6739, 0.07256, 0.5886, 0.1827, 0.6623, 0.2433, 0.6773, 0.2379, 0.7554, 0.153, 0.7357, 0.1796, 0.4759, 0.1662, 0.4487, 0.2289, 0.4621, 0.2214, 0.4823, 0.9399, 0.8082, 0.8707, 0.7872, 0.9031, 0.7546, 0.9322, 0.7746, 0.2214, 0.4823, 0.2289, 0.4621, 0.291, 0.4669, 0.2871, 0.4903, 0.9031, 0.7546, 0.8822, 0.7244, 0.8974, 0.7187, 0.9137, 0.7448, 0.08079, 0.8629, 0.1114, 0.8356, 0.122, 0.8468, 0.09417, 0.8733, 0.8077, 0.6774, 0.8508, 0.6207, 0.8823, 0.6403, 0.8735, 0.6787, 0.8707, 0.7872, 0.8289, 0.7411, 0.8822, 0.7244, 0.9031, 0.7546, 0.000223, 0.9583, 0.004531, 0.8849, 0.06205, 0.8984, 0.06152, 0.9435, 0.05205, 0.9998, 0.000223, 0.9583, 0.06152, 0.9435, 0.07641, 0.9753, 0.8289, 0.7411, 0.8077, 0.6774, 0.8735, 0.6787, 0.8822, 0.7244, 0.004531, 0.8849, 0.04138, 0.8323, 0.08079, 0.8629, 0.06205, 0.8984, 0.07727, 0.9409, 0.1108, 0.928, 0.122, 0.9573, 0.08847, 0.9701, 0.9327, 0.6877, 0.8916, 0.6795, 0.8988, 0.6436, 0.9399, 0.6519, 0.9322, 0.7746, 0.9031, 0.7546, 0.9137, 0.7448, 0.9395, 0.7645, 0.06205, 0.8984, 0.08079, 0.8629, 0.09417, 0.8733, 0.07853, 0.9029, 0.8735, 0.6787, 0.8823, 0.6403, 0.8988, 0.6436, 0.8916, 0.6795, 0.06152, 0.9435, 0.06205, 0.8984, 0.07853, 0.9029, 0.07727, 0.9409, 0.07641, 0.9753, 0.06152, 0.9435, 0.07727, 0.9409, 0.08847, 0.9701, 0.8822, 0.7244, 0.8735, 0.6787, 0.8916, 0.6795, 0.8974, 0.7187, 0.7582, 0.6959, 0.7792, 0.6857, 0.7911, 0.7102, 0.7659, 0.7226, 0.6419, 0.6637, 0.6467, 0.6885, 0.6039, 0.7269, 0.612, 0.6865, 0.7786, 0.2725, 0.7601, 0.3135, 0.7241, 0.3057, 0.7376, 0.2602, 0.8621, 0.3401, 0.8067, 0.3764, 0.7998, 0.316, 0.8241, 0.276, 0.7501, 0.3702, 0.7094, 0.3547, 0.7241, 0.3057, 0.7601, 0.3135, 0.7659, 0.7226, 0.7911, 0.7102, 0.8072, 0.7424, 0.7832, 0.7565, 0.7247, 0.4059, 0.6964, 0.3984, 0.7094, 0.3547, 0.7501, 0.3702, 0.7193, 0.7426, 0.7405, 0.7352, 0.7579, 0.7754, 0.7292, 0.7856, 0.9097, 0.2837, 0.8769, 0.2665, 0.8807, 0.2228, 0.9205, 0.2407, 0.8769, 0.2665, 0.8385, 0.2465, 0.8356, 0.2003, 0.8807, 0.2228, 0.6039, 0.7269, 0.6248, 0.7472, 0.6086, 0.7726, 0.5682, 0.7505, 0.6906, 0.7596, 0.6872, 0.7969, 0.6448, 0.8153, 0.6489, 0.7836, 0.612, 0.6865, 0.6039, 0.7269, 0.5682, 0.7505, 0.5621, 0.6985, 0.7899, 0.2494, 0.7438, 0.2395, 0.7594, 0.1873, 0.7974, 0.1993, 0.3602, 0.5903, 0.3582, 0.5526, 0.4323, 0.5237, 0.4435, 0.5752, 0.1579, 0.4934, 0.1462, 0.5126, 0.11, 0.4883, 0.1313, 0.4649, 0.328, 0.7972, 0.341, 0.8001, 0.3295, 0.8555, 0.3231, 0.8565, 0.2051, 0.5623, 0.2101, 0.5276, 0.2862, 0.5421, 0.2813, 0.5773, 0.6467, 0.6885, 0.6787, 0.6952, 0.6906, 0.7596, 0.6248, 0.7472, 0.6039, 0.7269, 0.135, 0.5474, 0.1462, 0.5126, 0.2101, 0.5276, 0.2051, 0.5623, 0.2813, 0.5773, 0.2862, 0.5421, 0.3582, 0.5526, 0.3602, 0.5903, 0.8345, 0.0877, 0.8687, 0.115, 0.8433, 0.1347, 0.8136, 0.1209, 0.5621, 0.6985, 0.5682, 0.7505, 0.5164, 0.7717, 0.5005, 0.7061, 0.876, 0.04006, 0.9167, 0.09931, 0.8687, 0.115, 0.8345, 0.0877, 0.9167, 0.09931, 0.932, 0.1783, 0.869, 0.1666, 0.8687, 0.115, 0.5682, 0.7505, 0.6086, 0.7726, 0.5809, 0.818, 0.5164, 0.7717, 0.8687, 0.115, 0.869, 0.1666, 0.8394, 0.1648, 0.8433, 0.1347, 0.7823, 0.1106, 0.8136, 0.1209, 0.8136, 0.1209, 0.7823, 0.1106, 0.8394, 0.1648, 0.869, 0.1666, 0.8807, 0.2228, 0.8356, 0.2003, 0.869, 0.1666, 0.932, 0.1783, 0.9205, 0.2407, 0.8807, 0.2228, 0.8068, 0.1571, 0.8394, 0.1648, 0.8356, 0.2003, 0.7974, 0.1993, 0.5809, 0.818, 0.6086, 0.7726, 0.6489, 0.7836, 0.6448, 0.8153, 0.6086, 0.7726, 0.6248, 0.7472, 0.6906, 0.7596, 0.6489, 0.7836, 0.1551, 0.4241, 0.1078, 0.4206, 0.1078, 0.3979, 0.1539, 0.3979, 0.1796, 0.4759, 0.1579, 0.4934, 0.1313, 0.4649, 0.1662, 0.4487, 0.9097, 0.2837, 0.9037, 0.3295, 0.8621, 0.3401, 0.8769, 0.2665, 0.6906, 0.7596, 0.7193, 0.7426, 0.7292, 0.7856, 0.6872, 0.7969, 0.8769, 0.2665, 0.8621, 0.3401, 0.8241, 0.276, 0.8385, 0.2465, 0.7899, 0.2494, 0.7786, 0.2725, 0.7376, 0.2602, 0.7438, 0.2395, 0.3582, 0.5526, 0.3518, 0.5266, 0.4055, 0.4852, 0.4323, 0.5237, 0.2101, 0.5276, 0.2157, 0.5025, 0.2879, 0.5158, 0.2862, 0.5421, 0.6787, 0.6952, 0.7083, 0.7068, 0.7193, 0.7426, 0.6906, 0.7596, 0.1462, 0.5126, 0.1579, 0.4934, 0.2157, 0.5025, 0.2101, 0.5276, 0.2862, 0.5421, 0.2879, 0.5158, 0.3518, 0.5266, 0.3582, 0.5526, 0.8385, 0.2465, 0.8241, 0.276, 0.7786, 0.2725, 0.7899, 0.2494, 0.1662, 0.4487, 0.1313, 0.4649, 0.1078, 0.4206, 0.1551, 0.4241, 0.7504, 0.1021, 0.7823, 0.1106, 0.7823, 0.1106, 0.7504, 0.1021, 0.8433, 0.1347, 0.8394, 0.1648, 0.8068, 0.1571, 0.8136, 0.1209, 0.8147, 0.001992, 0.876, 0.04006, 0.8345, 0.0877, 0.7934, 0.0734, 0.559, 0.64, 0.5621, 0.6985, 0.5005, 0.7061, 0.4974, 0.64, 0.7934, 0.0734, 0.8345, 0.0877, 0.8136, 0.1209, 0.7823, 0.1106, 0.1313, 0.4649, 0.11, 0.4883, 0.06646, 0.4478, 0.1078, 0.4206, 0.8385, 0.2465, 0.7899, 0.2494, 0.7974, 0.1993, 0.8356, 0.2003, 0.6128, 0.64, 0.612, 0.6865, 0.5621, 0.6985, 0.559, 0.64, 0.7579, 0.7754, 0.7832, 0.7565, 0.7916, 0.7782, 0.7746, 0.7931, 0.7405, 0.7352, 0.7659, 0.7226, 0.7832, 0.7565, 0.7579, 0.7754, 0.8067, 0.3764, 0.7501, 0.3702, 0.7601, 0.3135, 0.7998, 0.316, 0.8241, 0.276, 0.7998, 0.316, 0.7601, 0.3135, 0.7786, 0.2725, 0.6401, 0.64, 0.6419, 0.6637, 0.612, 0.6865, 0.6128, 0.64, 0.7325, 0.6968, 0.7582, 0.6959, 0.7659, 0.7226, 0.7405, 0.7352, 0.08663, 0.5322, 0.07256, 0.5886, 0.03933, 0.5906, 0.04566, 0.5178, 0.11, 0.4883, 0.08663, 0.5322, 0.04566, 0.5178, 0.06646, 0.4478, 0.3948, 0.6627, 0.4435, 0.5752, 0.469, 0.6021, 0.4162, 0.6779, 0.3332, 0.7366, 0.3948, 0.6627, 0.4162, 0.6779, 0.3414, 0.7547, 0.2379, 0.7554, 0.3332, 0.7366, 0.3414, 0.7547, 0.2375, 0.7752, 0.291, 0.4669, 0.2953, 0.4279, 0.3871, 0.4282, 0.3749, 0.4603, 0.07256, 0.5886, 0.07821, 0.6739, 0.06177, 0.6858, 0.03933, 0.5906, 0.153, 0.7357, 0.2379, 0.7554, 0.2375, 0.7752, 0.1444, 0.7537, 0.1662, 0.4487, 0.1551, 0.4241, 0.2296, 0.4254, 0.2289, 0.4621, 0.07821, 0.6739, 0.153, 0.7357, 0.1444, 0.7537, 0.06177, 0.6858, 0.2289, 0.4621, 0.2296, 0.4254, 0.2953, 0.4279, 0.291, 0.4669, 0.7579, 0.5046, 0.5607, 0.2271, 0.5897, 0.2587, 0.6162, 0.3196, 0.7817, 0.406, 0.7915, 0.4322, 0.7675, 0.4285, 0.769, 0.416, 0.7501, 0.3702, 0.8067, 0.3764, 0.7817, 0.406, 0.7609, 0.4008, 0.8067, 0.3764, 0.8196, 0.4153, 0.7915, 0.4322, 0.7817, 0.406, 0.7247, 0.4059, 0.7501, 0.3702, 0.7609, 0.4008, 0.741, 0.4172, 0.7675, 0.4285, 0.7546, 0.4243, 0.7621, 0.4157, 0.769, 0.416, 0.7746, 0.7931, 0.7916, 0.7782, 0.8044, 0.7895, 0.7955, 0.7973, 0.7609, 0.4008, 0.7817, 0.406, 0.769, 0.416, 0.7621, 0.4157, 0.741, 0.4172, 0.7609, 0.4008, 0.7621, 0.4157, 0.7546, 0.4243, 0.316, 0.8582, 0.3231, 0.8565, 0.3322, 0.886, 0.3253, 0.8889, 0.2998, 0.8001, 0.328, 0.7972, 0.3231, 0.8565, 0.316, 0.8582, 0.2867, 0.8062, 0.2998, 0.8001, 0.316, 0.8582, 0.3098, 0.8604, 0.3231, 0.8565, 0.3295, 0.8555, 0.335, 0.8841, 0.3322, 0.886, 0.3098, 0.8604, 0.316, 0.8582, 0.3253, 0.8889, 0.3221, 0.8893, 0.2295, 0.3703, 0.2953, 0.3677, 0.2961, 0.3978, 0.2298, 0.3978, 0.06169, 0.1115, 0.04373, 0.09852, 0.1335, 0.02453, 0.143, 0.04394, 0.2875, 0.2798, 0.3516, 0.2687, 0.3424, 0.3009, 0.2869, 0.3053, 0.1578, 0.3025, 0.2155, 0.2932, 0.2212, 0.3134, 0.1794, 0.3199, 0.155, 0.3716, 0.2295, 0.3703, 0.2298, 0.3978, 0.1539, 0.3979, 0.143, 0.04394, 0.1335, 0.02453, 0.2342, 0.000223, 0.2349, 0.02169, 0.03967, 0.2059, 0.0008878, 0.2031, 0.04373, 0.09852, 0.06169, 0.1115, 0.7083, 0.5731, 0.7193, 0.5373, 0.7405, 0.5447, 0.7325, 0.5832, 0.2953, 0.3677, 0.3871, 0.3672, 0.3878, 0.3977, 0.2961, 0.3978, 0.2349, 0.02169, 0.2342, 0.000223, 0.3475, 0.02047, 0.3392, 0.04029, 0.2155, 0.2932, 0.2875, 0.2798, 0.2869, 0.3053, 0.2212, 0.3134, 0.182, 0.1339, 0.2432, 0.118, 0.2653, 0.1824, 0.2012, 0.1938, 0.2012, 0.1938, 0.2653, 0.1824, 0.2805, 0.2184, 0.2047, 0.2336, 0.3392, 0.04029, 0.3475, 0.02047, 0.4479, 0.08917, 0.4153, 0.1164, 0.4153, 0.1164, 0.4479, 0.08917, 0.4969, 0.1704, 0.469, 0.1921, 0.06667, 0.348, 0.04625, 0.3583, 0.01099, 0.289, 0.04603, 0.2783, 0.04603, 0.2783, 0.01099, 0.289, 0.0008878, 0.2031, 0.03967, 0.2059, 0.1329, 0.1562, 0.182, 0.1339, 0.2012, 0.1938, 0.127, 0.2091, 0.127, 0.2091, 0.2012, 0.1938, 0.2047, 0.2336, 0.1349, 0.2487, 0.2444, 0.1177, 0.305, 0.1179, 0.3425, 0.1619, 0.2653, 0.1824, 0.2653, 0.1824, 0.3425, 0.1619, 0.3597, 0.2047, 0.2805, 0.2184, 0.1349, 0.2487, 0.08675, 0.264, 0.07267, 0.2079, 0.127, 0.2091, 0.1461, 0.2834, 0.1101, 0.3077, 0.08675, 0.264, 0.1349, 0.2487, 0.3425, 0.1619, 0.394, 0.1318, 0.4436, 0.2194, 0.3597, 0.2047, 0.305, 0.1179, 0.3313, 0.05849, 0.394, 0.1318, 0.3425, 0.1619, 0.1636, 0.9647, 0.203, 0.9341, 0.2336, 0.9614, 0.2363, 0.9998, 0.2869, 0.3053, 0.3424, 0.3009, 0.3749, 0.3351, 0.2908, 0.3287, 0.3516, 0.2687, 0.4056, 0.3101, 0.3749, 0.3351, 0.3424, 0.3009, 0.127, 0.2091, 0.07267, 0.2079, 0.07802, 0.1232, 0.1329, 0.1562, 0.182, 0.1339, 0.1517, 0.06165, 0.2355, 0.0414, 0.2432, 0.118, 0.1794, 0.3199, 0.2212, 0.3134, 0.2288, 0.3336, 0.1662, 0.347, 0.9399, 0.4327, 0.9322, 0.4663, 0.9031, 0.4863, 0.8707, 0.4537, 0.2212, 0.3134, 0.2869, 0.3053, 0.2908, 0.3287, 0.2288, 0.3336, 0.9031, 0.4863, 0.9137, 0.4961, 0.8974, 0.5222, 0.8822, 0.5165, 0.203, 0.9341, 0.2164, 0.9237, 0.2443, 0.9502, 0.2336, 0.9614, 0.8077, 0.5635, 0.8735, 0.5622, 0.8823, 0.6006, 0.8508, 0.6202, 0.8707, 0.4537, 0.9031, 0.4863, 0.8822, 0.5165, 0.8289, 0.4998, 0.1225, 0.8387, 0.1838, 0.8535, 0.1843, 0.8986, 0.1268, 0.9121, 0.1743, 0.7972, 0.1986, 0.8217, 0.1838, 0.8535, 0.1225, 0.8387, 0.8289, 0.4998, 0.8822, 0.5165, 0.8735, 0.5622, 0.8077, 0.5635, 0.1268, 0.9121, 0.1843, 0.8986, 0.203, 0.9341, 0.1636, 0.9647, 0.1995, 0.8561, 0.2107, 0.8269, 0.2443, 0.8397, 0.2331, 0.869, 0.9327, 0.5532, 0.9399, 0.589, 0.8988, 0.5973, 0.8916, 0.5614, 0.9322, 0.4663, 0.9395, 0.4764, 0.9137, 0.4961, 0.9031, 0.4863, 0.1843, 0.8986, 0.2008, 0.8941, 0.2164, 0.9237, 0.203, 0.9341, 0.8735, 0.5622, 0.8916, 0.5614, 0.8988, 0.5973, 0.8823, 0.6006, 0.1838, 0.8535, 0.1995, 0.8561, 0.2008, 0.8941, 0.1843, 0.8986, 0.1986, 0.8217, 0.2107, 0.8269, 0.1995, 0.8561, 0.1838, 0.8535, 0.8822, 0.5165, 0.8974, 0.5222, 0.8916, 0.5614, 0.8735, 0.5622, 0.7582, 0.584, 0.7659, 0.5574, 0.7911, 0.5698, 0.7792, 0.5942, 0.6419, 0.6162, 0.612, 0.5935, 0.6039, 0.5531, 0.6467, 0.5914, 0.6966, 0.248, 0.7376, 0.2602, 0.7241, 0.3057, 0.6896, 0.2925, 0.5897, 0.2587, 0.6567, 0.226, 0.6551, 0.2728, 0.6162, 0.3196, 0.6669, 0.3453, 0.6896, 0.2925, 0.7241, 0.3057, 0.7094, 0.3547, 0.7659, 0.5574, 0.7832, 0.5235, 0.8072, 0.5376, 0.7911, 0.5698, 0.6686, 0.3892, 0.6669, 0.3453, 0.7094, 0.3547, 0.6964, 0.3984, 0.7193, 0.5373, 0.7292, 0.4943, 0.7579, 0.5046, 0.7405, 0.5447, 0.5809, 0.1855, 0.5954, 0.1436, 0.6385, 0.1504, 0.6177, 0.1891, 0.6177, 0.1891, 0.6385, 0.1504, 0.6886, 0.1564, 0.6608, 0.1935, 0.6039, 0.5531, 0.5682, 0.5294, 0.6086, 0.5074, 0.6248, 0.5328, 0.6906, 0.5204, 0.6489, 0.4963, 0.6448, 0.4647, 0.6872, 0.483, 0.612, 0.5935, 0.5621, 0.5815, 0.5682, 0.5294, 0.6039, 0.5531, 0.6999, 0.2225, 0.721, 0.1765, 0.7594, 0.1873, 0.7438, 0.2395, 0.3597, 0.2047, 0.4436, 0.2194, 0.4325, 0.2713, 0.3578, 0.2425, 0.1578, 0.3025, 0.1313, 0.3309, 0.1101, 0.3077, 0.1461, 0.2834, 0.2516, 0.8298, 0.2978, 0.8673, 0.2926, 0.8713, 0.2447, 0.8411, 0.2047, 0.2336, 0.2805, 0.2184, 0.2857, 0.2535, 0.2098, 0.2682, 0.6467, 0.5914, 0.6039, 0.5531, 0.6248, 0.5328, 0.6906, 0.5204, 0.6787, 0.5847, 0.1349, 0.2487, 0.2047, 0.2336, 0.2098, 0.2682, 0.1461, 0.2834, 0.2805, 0.2184, 0.3597, 0.2047, 0.3578, 0.2425, 0.2857, 0.2535, 0.7512, 0.06285, 0.7504, 0.1021, 0.7181, 0.0973, 0.7077, 0.06688, 0.5621, 0.5815, 0.5005, 0.5738, 0.5164, 0.5083, 0.5682, 0.5294, 0.7426, 0.000223, 0.7512, 0.06285, 0.7077, 0.06688, 0.6761, 0.02747, 0.6761, 0.02747, 0.7077, 0.06688, 0.6791, 0.1099, 0.62, 0.08511, 0.5682, 0.5294, 0.5164, 0.5083, 0.5809, 0.4619, 0.6086, 0.5074, 0.7077, 0.06688, 0.7181, 0.0973, 0.7048, 0.1246, 0.6791, 0.1099, 0.7594, 0.1873, 0.721, 0.1765, 0.721, 0.1765, 0.7594, 0.1873, 0.7048, 0.1246, 0.6886, 0.1564, 0.6385, 0.1504, 0.6791, 0.1099, 0.6791, 0.1099, 0.6385, 0.1504, 0.5954, 0.1436, 0.62, 0.08511, 0.7363, 0.136, 0.721, 0.1765, 0.6886, 0.1564, 0.7048, 0.1246, 0.5809, 0.4619, 0.6448, 0.4647, 0.6489, 0.4963, 0.6086, 0.5074, 0.6086, 0.5074, 0.6489, 0.4963, 0.6906, 0.5204, 0.6248, 0.5328, 0.155, 0.3716, 0.1539, 0.3979, 0.1078, 0.3979, 0.1078, 0.3751, 0.1794, 0.3199, 0.1662, 0.347, 0.1313, 0.3309, 0.1578, 0.3025, 0.5809, 0.1855, 0.6177, 0.1891, 0.5897, 0.2587, 0.5607, 0.2271, 0.6906, 0.5204, 0.6872, 0.483, 0.7292, 0.4943, 0.7193, 0.5373, 0.6177, 0.1891, 0.6608, 0.1935, 0.6567, 0.226, 0.5897, 0.2587, 0.6999, 0.2225, 0.7438, 0.2395, 0.7376, 0.2602, 0.6966, 0.248, 0.3578, 0.2425, 0.4325, 0.2713, 0.4056, 0.3101, 0.3516, 0.2687, 0.2098, 0.2682, 0.2857, 0.2535, 0.2875, 0.2798, 0.2155, 0.2932, 0.6787, 0.5847, 0.6906, 0.5204, 0.7193, 0.5373, 0.7083, 0.5731, 0.1461, 0.2834, 0.2098, 0.2682, 0.2155, 0.2932, 0.1578, 0.3025, 0.2857, 0.2535, 0.3578, 0.2425, 0.3516, 0.2687, 0.2875, 0.2798, 0.6608, 0.1935, 0.6999, 0.2225, 0.6966, 0.248, 0.6567, 0.226, 0.1662, 0.347, 0.155, 0.3716, 0.1078, 0.3751, 0.1313, 0.3309, 0.8136, 0.1209, 0.8068, 0.1571, 0.8068, 0.1571, 0.8136, 0.1209, 0.7181, 0.0973, 0.7504, 0.1021, 0.7363, 0.136, 0.7048, 0.1246, 0.8147, 0.001992, 0.7934, 0.0734, 0.7512, 0.06285, 0.7426, 0.000223, 0.559, 0.64, 0.4974, 0.64, 0.5005, 0.5738, 0.5621, 0.5815, 0.7934, 0.0734, 0.7823, 0.1106, 0.7504, 0.1021, 0.7512, 0.06285, 0.1313, 0.3309, 0.1078, 0.3751, 0.06667, 0.348, 0.1101, 0.3077, 0.6608, 0.1935, 0.6886, 0.1564, 0.721, 0.1765, 0.6999, 0.2225, 0.6128, 0.64, 0.559, 0.64, 0.5621, 0.5815, 0.612, 0.5935, 0.7579, 0.5046, 0.7746, 0.4868, 0.7916, 0.5018, 0.7832, 0.5235, 0.7405, 0.5447, 0.7579, 0.5046, 0.7832, 0.5235, 0.7659, 0.5574, 0.6162, 0.3196, 0.6551, 0.2728, 0.6896, 0.2925, 0.6669, 0.3453, 0.6567, 0.226, 0.6966, 0.248, 0.6896, 0.2925, 0.6551, 0.2728, 0.6401, 0.64, 0.6128, 0.64, 0.612, 0.5935, 0.6419, 0.6162, 0.7325, 0.5832, 0.7405, 0.5447, 0.7659, 0.5574, 0.7582, 0.584, 0.08675, 0.264, 0.04603, 0.2783, 0.03967, 0.2059, 0.07267, 0.2079, 0.1101, 0.3077, 0.06667, 0.348, 0.04603, 0.2783, 0.08675, 0.264, 0.394, 0.1318, 0.4153, 0.1164, 0.469, 0.1921, 0.4436, 0.2194, 0.3313, 0.05849, 0.3392, 0.04029, 0.4153, 0.1164, 0.394, 0.1318, 0.2355, 0.0414, 0.2349, 0.02169, 0.3392, 0.04029, 0.3313, 0.05849, 0.2908, 0.3287, 0.3749, 0.3351, 0.3871, 0.3672, 0.2953, 0.3677, 0.07267, 0.2079, 0.03967, 0.2059, 0.06169, 0.1115, 0.07802, 0.1232, 0.1517, 0.06165, 0.143, 0.04394, 0.2349, 0.02169, 0.2355, 0.0414, 0.1662, 0.347, 0.2288, 0.3336, 0.2295, 0.3703, 0.155, 0.3716, 0.07802, 0.1232, 0.06169, 0.1115, 0.143, 0.04394, 0.1517, 0.06165, 0.2288, 0.3336, 0.2908, 0.3287, 0.2953, 0.3677, 0.2295, 0.3703, 0.6208, 0.358, 0.626, 0.3733, 0.6204, 0.3846, 0.5983, 0.3745, 0.6669, 0.3453, 0.6411, 0.365, 0.6208, 0.358, 0.6162, 0.3196, 0.6162, 0.3196, 0.6208, 0.358, 0.5983, 0.3745, 0.584, 0.345, 0.6686, 0.3892, 0.6487, 0.3896, 0.6411, 0.365, 0.6669, 0.3453, 0.6204, 0.3846, 0.626, 0.3733, 0.6319, 0.3768, 0.6334, 0.3881, 0.7746, 0.4868, 0.7955, 0.4826, 0.8044, 0.4905, 0.7916, 0.5018, 0.6411, 0.365, 0.6319, 0.3768, 0.626, 0.3733, 0.6208, 0.358, 0.6487, 0.3896, 0.6334, 0.3881, 0.6319, 0.3768, 0.6411, 0.365, 0.3039, 0.8634, 0.3196, 0.8913, 0.3127, 0.8943, 0.2978, 0.8673, 0.2732, 0.8115, 0.3039, 0.8634, 0.2978, 0.8673, 0.2516, 0.8298, 0.2867, 0.8062, 0.3098, 0.8604, 0.3039, 0.8634, 0.2732, 0.8115, 0.2978, 0.8673, 0.3127, 0.8943, 0.3094, 0.895, 0.2926, 0.8713, 0.3098, 0.8604, 0.3221, 0.8893, 0.3196, 0.8913, 0.3039, 0.8634, 0.3196, 0.8913, 0.3221, 0.8893, 0.3221, 0.8893, 0.3196, 0.8913, 0.7292, 0.7856, 0.8196, 0.4153, 0.8067, 0.3764, 0.8621, 0.3401, 0.3196, 0.8913, 0.3221, 0.8893, 0.3221, 0.8893, 0.3196, 0.8913, 0.3253, 0.8889, 0.3322, 0.886, 0.3322, 0.886, 0.3253, 0.8889, 0.3322, 0.886, 0.335, 0.8841, 0.335, 0.8841, 0.3322, 0.886, 0.3127, 0.8943, 0.3196, 0.8913, 0.3196, 0.8913, 0.3127, 0.8943, 0.3094, 0.895, 0.3127, 0.8943, 0.3127, 0.8943, 0.3094, 0.895, 0.3221, 0.8893, 0.3253, 0.8889, 0.3253, 0.8889, 0.3221, 0.8893, 0.3127, 0.8943, 0.3196, 0.8913, 0.3196, 0.8913, 0.3127, 0.8943, 0.3253, 0.8889, 0.3322, 0.886, 0.3322, 0.886, 0.3253, 0.8889, 0.3322, 0.886, 0.335, 0.8841, 0.335, 0.8841, 0.3322, 0.886, 0.3127, 0.8943, 0.3196, 0.8913, 0.3196, 0.8913, 0.3127, 0.8943, 0.3094, 0.895, 0.3127, 0.8943, 0.3127, 0.8943, 0.3094, 0.895, 0.3221, 0.8893, 0.3253, 0.8889, 0.3253, 0.8889, 0.3221, 0.8893, 0.3196, 0.8913, 0.3221, 0.8893, 0.3221, 0.8893, 0.3196, 0.8913, 0.3094, 0.895, 0.3127, 0.8943, 0.3127, 0.8943, 0.3094, 0.895, 0.3221, 0.8893, 0.3253, 0.8889, 0.3253, 0.8889, 0.3221, 0.8893, 0.3196, 0.8913, 0.3221, 0.8893, 0.3221, 0.8893, 0.3196, 0.8913, 0.3253, 0.8889, 0.3322, 0.886, 0.3322, 0.886, 0.3253, 0.8889, 0.3322, 0.886, 0.335, 0.8841, 0.335, 0.8841, 0.3322, 0.886, 0.3127, 0.8943, 0.3196, 0.8913, 0.3196, 0.8913, 0.3127, 0.8943, 0.3253, 0.8889, 0.3322, 0.886, 0.3322, 0.886, 0.3253, 0.8889, 0.3322, 0.886, 0.335, 0.8841, 0.335, 0.8841, 0.3322, 0.886, 0.3127, 0.8943, 0.3196, 0.8913, 0.3196, 0.8913, 0.3127, 0.8943, 0.3094, 0.895, 0.3127, 0.8943, 0.3127, 0.8943, 0.3094, 0.895, 0.3221, 0.8893, 0.3253, 0.8889, 0.3253, 0.8889, 0.3221, 0.8893, 0.3196, 0.8913, 0.3221, 0.8893, 0.3221, 0.8893, 0.3196, 0.8913, 0.3094, 0.895, 0.3127, 0.8943, 0.3127, 0.8943, 0.3094, 0.895, 0.3221, 0.8893, 0.3253, 0.8889, 0.3253, 0.8889, 0.3221, 0.8893, 0.3196, 0.8913, 0.3221, 0.8893, 0.3221, 0.8893, 0.3196, 0.8913, 0.3253, 0.8889, 0.3322, 0.886, 0.3322, 0.886, 0.3253, 0.8889, 0.3322, 0.886, 0.335, 0.8841, 0.335, 0.8841, 0.3322, 0.886, 0.3127, 0.8943, 0.3196, 0.8913, 0.3196, 0.8913, 0.3127, 0.8943, 0.3253, 0.8889, 0.3322, 0.886, 0.3322, 0.886, 0.3253, 0.8889, 0.3322, 0.886, 0.335, 0.8841, 0.335, 0.8841, 0.3322, 0.886, 0.3127, 0.8943, 0.3196, 0.8913, 0.3196, 0.8913, 0.3127, 0.8943, 0.3094, 0.895, 0.3127, 0.8943, 0.3127, 0.8943, 0.3094, 0.895, 0.3221, 0.8893, 0.3253, 0.8889, 0.3253, 0.8889, 0.3221, 0.8893, 0.3196, 0.8913, 0.3221, 0.8893, 0.3221, 0.8893, 0.3196, 0.8913, 0.3094, 0.895, 0.3127, 0.8943, 0.3127, 0.8943, 0.3094, 0.895, 0.3221, 0.8893, 0.3253, 0.8889, 0.3253, 0.8889, 0.3221, 0.8893, 0.3196, 0.8913, 0.3221, 0.8893, 0.3221, 0.8893, 0.3196, 0.8913, 0.3253, 0.8889, 0.3322, 0.886, 0.3322, 0.886, 0.3253, 0.8889, 0.3322, 0.886, 0.335, 0.8841, 0.335, 0.8841, 0.3322, 0.886, 0.3094, 0.895, 0.3127, 0.8943, 0.3127, 0.8943, 0.3094, 0.895, 0.3253, 0.8889, 0.3322, 0.886, 0.3322, 0.886, 0.3253, 0.8889, 0.3322, 0.886, 0.335, 0.8841, 0.335, 0.8841, 0.3322, 0.886, 0.3127, 0.8943, 0.3196, 0.8913, 0.3196, 0.8913, 0.3127, 0.8943, 0.3094, 0.895, 0.3127, 0.8943, 0.3127, 0.8943, 0.3094, 0.895, 0.3221, 0.8893, 0.3253, 0.8889, 0.3253, 0.8889, 0.3221, 0.8893, 0.3322, 0.886, 0.3094, 0.895, 0.3127, 0.8943, 0.3196, 0.8913, 0.3221, 0.8893, 0.3253, 0.8889, 0.3221, 0.8893, 0.3253, 0.8889, 0.3253, 0.8889, 0.3221, 0.8893, 0.3196, 0.8913, 0.3221, 0.8893, 0.3221, 0.8893, 0.3196, 0.8913, 0.3253, 0.8889, 0.3322, 0.886, 0.3322, 0.886, 0.3253, 0.8889, 0.3322, 0.886, 0.335, 0.8841, 0.335, 0.8841, 0.3322, 0.886, 0.3127, 0.8943, 0.3196, 0.8913, 0.3196, 0.8913, 0.3127, 0.8943, 0.8136, 0.1209, 0.8068, 0.1571, 0.772, 0.145, 0.7823, 0.1106, 0.772, 0.145, 0.8068, 0.1571, 0.7974, 0.1993, 0.7594, 0.1873, 0.7504, 0.1021, 0.7823, 0.1106, 0.772, 0.145, 0.7363, 0.136, 0.772, 0.145, 0.7594, 0.1873, 0.721, 0.1765, 0.7363, 0.136, 0.7363, 0.136, 0.7504, 0.1021, 0.7504, 0.1021, 0.7363, 0.136, 0.7974, 0.1993, 0.7594, 0.1873, 0.7594, 0.1873, 0.7974, 0.1993, 0.8068, 0.1571, 0.7974, 0.1993, 0.7974, 0.1993, 0.8068, 0.1571, 0.721, 0.1765, 0.7363, 0.136, 0.7363, 0.136, 0.721, 0.1765, 0.721, 0.1765, 0.7363, 0.136, 0.7363, 0.136, 0.721, 0.1765, 0.8068, 0.1571, 0.7974, 0.1993, 0.7974, 0.1993, 0.8068, 0.1571, 0.7974, 0.1993, 0.7594, 0.1873, 0.7594, 0.1873, 0.7974, 0.1993, 0.7363, 0.136, 0.7504, 0.1021, 0.7504, 0.1021, 0.7363, 0.136, 0.8136, 0.1209, 0.8068, 0.1571, 0.8068, 0.1571, 0.8136, 0.1209, 0.7594, 0.1873, 0.721, 0.1765, 0.721, 0.1765, 0.7594, 0.1873, 0.7504, 0.1021, 0.7823, 0.1106, 0.7823, 0.1106, 0.7504, 0.1021, 0.7823, 0.1106, 0.8136, 0.1209, 0.8136, 0.1209, 0.7823, 0.1106])
me_cube.materials.append(mat_material)
me_cube.use_remesh_preserve_volume = False
me_cube.use_remesh_preserve_attributes = False
me_cube.use_mirror_vertex_groups = False
me_cube.update()
arm_armature = bpy.data.armatures.new('Armature')  # bones are not reproduced

# ---- objects
ob_armature = bpy.data.objects.new('Armature', arm_armature)
ob_pig_001 = bpy.data.objects.new('Pig.001', me_cube_002)
ob_pig = bpy.data.objects.new('Pig', me_cube)
ob_lamp_001 = bpy.data.objects.new('Lamp.001', light_lamp_001)
ob_lamp = bpy.data.objects.new('Lamp', light_lamp)
ob_camera = bpy.data.objects.new('Camera', cam_camera)

# ---- transforms, parenting, visibility, modifiers, constraints
ob_armature.location = (0.0, 0.0, 0.0)
ob_armature.rotation_euler = (-1.571, -0.0, 0.0)
ob_armature.scale = (1.416, 1.416, 1.416)
ob_armature.show_in_front = True
ob_armature.lineart.crease_threshold = 0.0
ob_pig_001.parent = ob_armature
ob_pig_001.matrix_parent_inverse = Matrix(((0.7062, 0.0, 0.0, 0.0), (0.0, -3.087e-08, -0.7062, 0.0), (0.0, 0.7062, -3.087e-08, 0.0), (0.0, 0.0, 0.0, 1.0)))
ob_pig_001.location = (0.0, 0.0, 0.0)
ob_pig_001.lock_rotations_4d = False
ob_pig_001.empty_display_type = 'ARROWS'
ob_pig_001.hide_viewport = True
ob_pig_001.lineart.crease_threshold = 0.0
_vg = ob_pig_001.vertex_groups.new(name='Bone')
_vg = ob_pig_001.vertex_groups.new(name='Bone.006')
_vg = ob_pig_001.vertex_groups.new(name='Bone.001')
_vg = ob_pig_001.vertex_groups.new(name='Bone.002')
_vg = ob_pig_001.vertex_groups.new(name='FrontLeg.R')
_vg = ob_pig_001.vertex_groups.new(name='Bone.003')
_vg = ob_pig_001.vertex_groups.new(name='BackLeg.R')
_vg = ob_pig_001.vertex_groups.new(name='Bone.005')
_vg = ob_pig_001.vertex_groups.new(name='FrontLeg.L')
_vg = ob_pig_001.vertex_groups.new(name='Bone.004')
_vg = ob_pig_001.vertex_groups.new(name='BackLeg.L')
_vg = ob_pig_001.vertex_groups.new(name='Bone.007')
_m = ob_pig_001.modifiers.new('Subsurf', 'SUBSURF')
_m.uv_smooth = 'PRESERVE_CORNERS'
_m.quality = 2
_m.levels = 2
_m.show_only_control_edges = False
_m = ob_pig_001.modifiers.new('Armature', 'ARMATURE')
_m.object = ob_armature
ob_pig.parent = ob_armature
ob_pig.matrix_parent_inverse = Matrix(((0.7062, 0.0, 0.0, 0.0), (0.0, -3.087e-08, -0.7062, 0.0), (0.0, 0.7062, -3.087e-08, 0.0), (0.0, 0.0, 0.0, 1.0)))
ob_pig.location = (0.0, 0.0, 0.0)
ob_pig.lock_rotations_4d = False
ob_pig.empty_display_type = 'ARROWS'
ob_pig.lineart.crease_threshold = 0.0
_vg = ob_pig.vertex_groups.new(name='Bone')
for _i, _w in zip([34, 35, 36, 37, 40, 41, 44, 45, 46, 47, 48, 50, 51, 54, 55, 58, 59, 81, 82, 83, 84, 85, 104, 105, 106, 107, 108, 114, 116, 117, 122, 123, 124, 125, 132, 139, 155, 156, 157, 158, 161, 163, 164, 165, 166, 169, 170, 173, 174, 177, 178, 179, 180, 181, 183, 184, 187, 188, 191, 192, 219, 220, 221, 222, 223, 224, 250, 251, 252, 253, 254, 255, 262, 264, 265, 270, 271, 272, 273, 280, 287], [0.2059, 0.6375, 0.7278, 0.08085, 0.222, 0.5572, 0.2814, 0.1145, 0.08658, 0.04057, 0.01846, 0.7534, 0.04325, 0.6563, 0.2088, 0.5973, 0.3114, 0.6744, 0.02487, 0.5255, 0.1315, 0.6117, 0.7111, 0.05375, 0.6141, 0.6087, 0.1707, 0.06648, 0.7117, 0.03684, 0.5866, 0.4279, 0.6821, 0.2018, 0.09829, 0.1043, 0.2059, 0.6375, 0.7278, 0.0808, 0.06868, 0.712, 0.03073, 0.688, 0.1996, 0.222, 0.5572, 0.4516, 0.5787, 0.2814, 0.1145, 0.08656, 0.04056, 0.01844, 0.7534, 0.04317, 0.6563, 0.2088, 0.5973, 0.3114, 0.6744, 0.02463, 0.07281, 0.5255, 0.1315, 0.6117, 0.7111, 0.05367, 0.06612, 0.6141, 0.6087, 0.1707, 0.06647, 0.7117, 0.03682, 0.5866, 0.4279, 0.6821, 0.2018, 0.09829, 0.1043]): _vg.add([_i], _w, 'REPLACE')
_vg = ob_pig.vertex_groups.new(name='Bone.006')
for _i, _w in zip([35, 36, 40, 41, 50, 54, 58, 59, 81, 83, 85, 104, 106, 107, 116, 122, 123, 124, 132, 139, 149, 150, 151, 152, 156, 157, 163, 165, 169, 170, 173, 174, 183, 187, 191, 192, 219, 221, 222, 224, 250, 252, 253, 254, 264, 270, 271, 272, 280, 287, 297, 298, 299, 300, 301, 302, 303, 304, 305, 306, 307, 308, 309, 310, 311, 312, 313, 314, 315, 316, 317, 318, 319, 320, 321, 322, 323, 324, 325, 326, 327, 328, 329, 330, 331, 332, 333, 334, 335, 336, 337, 338, 339, 340, 341, 342, 343, 344, 345, 346, 347, 348, 349, 350, 351, 352, 353, 354, 355, 356, 357, 358], [0.02795, 0.09243, 0.01472, 0.06989, 0.128, 0.03629, 0.1473, 0.0615, 0.1058, 0.0136, 0.2765, 0.1161, 0.3055, 0.02516, 0.214, 0.2296, 0.07867, 0.0523, 0.8804, 0.8829, 0.9991, 0.9986, 1.0, 1.0, 0.02795, 0.09243, 0.226, 0.05604, 0.01472, 0.06989, 0.08376, 0.2548, 0.128, 0.03629, 0.1473, 0.0615, 0.1058, 0.9093, 0.0136, 0.2765, 0.1161, 0.9269, 0.3055, 0.02516, 0.214, 0.2296, 0.07867, 0.0523, 0.8804, 0.8829, 0.9991, 0.9995, 0.9989, 0.9986, 1.0, 1.0, 1.0, 1.0, 1.0, 1.0, 1.0, 1.0, 1.0, 1.0, 1.0, 1.0, 1.0, 1.0, 1.0, 1.0, 1.0, 1.0, 1.0, 1.0, 1.0, 1.0, 1.0, 1.0, 1.0, 1.0, 1.0, 1.0, 1.0, 1.0, 1.0, 1.0, 1.0, 1.0, 1.0, 1.0, 1.0, 1.0, 1.0, 1.0, 1.0, 1.0, 1.0, 1.0, 1.0, 1.0, 1.0, 1.0, 1.0, 1.0, 1.0, 1.0, 1.0, 1.0, 1.0, 1.0, 1.0, 1.0]): _vg.add([_i], _w, 'REPLACE')
_vg = ob_pig.vertex_groups.new(name='Bone.001')
for _i, _w in zip([0, 1, 2, 3, 4, 5, 6, 7, 8, 9, 10, 11, 12, 13, 14, 15, 16, 17, 18, 19, 20, 21, 22, 23, 24, 25, 26, 27, 28, 29, 30, 31, 34, 35, 36, 37, 42, 43, 44, 45, 46, 47, 50, 51, 54, 55, 56, 57, 76, 77, 78, 79, 80, 81, 82, 83, 84, 86, 87, 88, 89, 90, 91, 92, 93, 97, 98, 101, 102, 103, 104, 105, 107, 108, 109, 110, 111, 112, 113, 115, 116, 117, 120, 121, 124, 125, 126, 127, 128, 129, 130, 131, 133, 140, 141, 142, 143, 144, 145, 146, 147, 148, 155, 156, 157, 158, 162, 163, 164, 165, 166, 171, 172, 175, 176, 177, 178, 179, 180, 183, 184, 187, 188, 189, 190, 209, 210, 211, 212, 213, 214, 215, 216, 217, 218, 219, 220, 222, 223, 225, 226, 227, 228, 229, 230, 231, 232, 233, 234, 242, 243, 246, 247, 249, 250, 251, 254, 255, 256, 257, 258, 259, 260, 261, 263, 264, 265, 268, 269, 272, 273, 274, 275, 276, 277, 278, 279, 281, 288, 289, 290, 291, 292, 293, 294, 295, 296], [0.119, 0.1162, 0.119, 0.116, 0.1179, 0.1161, 0.1178, 0.1159, 0.1176, 0.1167, 0.1166, 0.1175, 0.116, 0.1166, 0.1164, 0.117, 0.119, 0.1162, 0.119, 0.116, 0.1179, 0.1161, 0.1178, 0.1159, 0.1176, 0.1167, 0.1166, 0.1175, 0.116, 0.1166, 0.1164, 0.117, 0.6025, 0.188, 0.08351, 0.657, 0.2364, 0.502, 0.08253, 0.02912, 0.2693, 0.1141, 0.06101, 0.6767, 0.2058, 0.6362, 0.4265, 0.4427, 0.4201, 0.185, 0.1007, 0.2135, 0.1571, 0.02269, 0.5583, 0.1246, 0.4875, 0.2821, 0.1702, 0.04527, 0.1086, 0.07131, 0.07247, 0.01128, 0.1016, 0.06696, 0.03011, 0.08415, 0.03799, 0.1413, 0.05273, 0.6132, 0.1574, 0.5676, 0.4566, 0.3038, 0.07274, 0.1678, 0.1201, 0.0519, 0.03863, 0.7227, 0.4453, 0.2119, 0.2012, 0.6713, 0.4803, 0.136, 0.09847, 0.2603, 0.1696, 0.02599, 0.05374, 0.06421, 0.2213, 0.2168, 0.2293, 0.216, 0.2217, 0.2198, 0.2233, 0.2203, 0.6022, 0.1878, 0.08346, 0.656, 0.05524, 0.02872, 0.7385, 0.1995, 0.682, 0.236, 0.5007, 0.1552, 0.4507, 0.08245, 0.02902, 0.269, 0.1139, 0.06098, 0.6759, 0.2057, 0.6359, 0.4261, 0.4406, 0.4197, 0.4993, 0.08892, 0.1837, 0.1006, 0.09625, 0.2133, 0.1569, 0.2792, 0.166, 0.02264, 0.5558, 0.1245, 0.4869, 0.273, 0.1699, 0.01488, 0.04512, 0.1084, 0.07117, 0.07197, 0.0109, 0.01979, 0.1012, 0.06671, 0.02986, 0.08348, 0.03744, 0.1401, 0.0527, 0.6115, 0.1573, 0.5672, 0.4541, 0.3032, 0.05613, 0.07266, 0.1675, 0.12, 0.05189, 0.03861, 0.7224, 0.4451, 0.2113, 0.2012, 0.6712, 0.4801, 0.1354, 0.09843, 0.2602, 0.1696, 0.02592, 0.05349, 0.06417, 0.2212, 0.2166, 0.2292, 0.2159, 0.2216, 0.2197, 0.2232, 0.2202]): _vg.add([_i], _w, 'REPLACE')
_vg = ob_pig.vertex_groups.new(name='Bone.002')
for _i, _w in zip([0, 1, 2, 3, 4, 5, 6, 7, 8, 9, 10, 11, 12, 13, 14, 15, 16, 17, 18, 19, 20, 21, 22, 23, 24, 25, 26, 27, 28, 29, 30, 31, 34, 37, 42, 43, 46, 47, 51, 55, 56, 57, 76, 77, 78, 79, 80, 82, 84, 86, 87, 88, 89, 90, 91, 92, 93, 94, 95, 96, 97, 98, 99, 100, 101, 102, 103, 105, 108, 109, 110, 111, 112, 113, 115, 117, 120, 121, 125, 126, 127, 128, 129, 130, 131, 133, 134, 135, 136, 137, 138, 140, 141, 142, 143, 144, 145, 146, 147, 148, 155, 158, 162, 164, 166, 171, 172, 175, 176, 179, 180, 184, 188, 189, 190, 209, 210, 211, 212, 213, 214, 215, 216, 217, 218, 220, 223, 225, 226, 227, 228, 229, 230, 231, 232, 233, 234, 235, 236, 237, 238, 239, 240, 241, 242, 243, 244, 245, 246, 247, 248, 249, 251, 255, 256, 257, 258, 259, 260, 261, 263, 265, 268, 269, 273, 274, 275, 276, 277, 278, 279, 281, 282, 283, 284, 285, 286, 288, 289, 290, 291, 292, 293, 294, 295, 296, 359, 360, 361, 362, 363, 364, 365, 366, 367, 368, 369, 370, 371, 372, 373, 374], [0.881, 0.8838, 0.881, 0.884, 0.8821, 0.8839, 0.8822, 0.8841, 0.8824, 0.8833, 0.8834, 0.8825, 0.884, 0.8834, 0.8836, 0.883, 0.881, 0.8838, 0.881, 0.884, 0.8821, 0.8839, 0.8822, 0.8841, 0.8824, 0.8833, 0.8834, 0.8825, 0.884, 0.8834, 0.8836, 0.883, 0.06797, 0.1804, 0.0894, 0.1901, 0.05401, 0.004562, 0.2425, 0.0742, 0.1966, 0.4687, 0.5523, 0.7791, 0.8925, 0.7726, 0.833, 0.2507, 0.06963, 0.6608, 0.8052, 0.9479, 0.8787, 0.9213, 0.9139, 0.9636, 0.8831, 0.9886, 0.9739, 0.983, 0.9238, 0.955, 0.9857, 0.9754, 0.9008, 0.9488, 0.833, 0.2291, 0.07107, 0.4949, 0.6695, 0.9216, 0.8181, 0.8703, 0.004501, 0.2138, 0.2366, 0.7089, 0.07308, 0.494, 0.823, 0.8954, 0.7252, 0.8209, 0.959, 0.932, 0.9951, 0.9761, 0.9913, 0.9821, 0.9921, 0.9313, 0.7665, 0.7722, 0.7583, 0.773, 0.7665, 0.7687, 0.7648, 0.7682, 0.06841, 0.1816, 0.00861, 0.205, 0.07135, 0.08991, 0.1917, 0.7745, 0.2486, 0.05447, 0.00495, 0.2435, 0.07453, 0.1971, 0.4711, 0.5529, 0.4766, 0.8765, 0.7803, 0.8925, 0.8979, 0.7728, 0.8331, 0.706, 0.8248, 0.2538, 0.07026, 0.6719, 0.8052, 0.9652, 0.948, 0.8789, 0.9214, 0.9144, 0.9638, 0.9537, 0.8835, 0.9864, 0.9994, 0.9887, 0.9739, 0.9831, 0.9844, 0.9959, 0.9241, 0.9552, 0.9858, 0.9756, 0.9019, 0.9492, 0.9864, 0.8353, 0.2311, 0.07162, 0.498, 0.6703, 0.9401, 0.9217, 0.8183, 0.8704, 0.004529, 0.2141, 0.2369, 0.7096, 0.07323, 0.4942, 0.8236, 0.8954, 0.7253, 0.8209, 0.9591, 0.9323, 0.9951, 0.9762, 0.9913, 0.9821, 0.9921, 0.9313, 0.7666, 0.7723, 0.7584, 0.7731, 0.7666, 0.7688, 0.765, 0.7683, 0.9959, 0.9994, 0.9951, 0.9821, 0.9864, 0.9921, 0.9951, 0.9821, 0.9921, 0.9821, 0.9951, 0.9921, 0.9994, 0.9951, 0.9921, 0.9821]): _vg.add([_i], _w, 'REPLACE')
_vg = ob_pig.vertex_groups.new(name='FrontLeg.R')
for _i, _w in zip([33, 34, 35, 37, 38, 39, 40, 42, 43, 44, 45, 46, 47, 49, 52, 53, 55, 56, 57, 60, 61, 65, 67, 82, 83, 84, 86, 105, 107, 108, 115, 118, 119, 120, 121, 162, 167, 168, 176, 182, 186, 189, 263, 266, 267, 268], [0.4808, 0.06473, 0.01471, 0.04879, 0.7148, 0.07971, 0.001967, 0.4825, 0.2053, 0.1016, 0.1291, 0.4468, 0.61, 0.4538, 0.02651, 0.6616, 0.02138, 0.2152, 0.05071, 0.0656, 0.02284, 0.03501, 0.0724, 0.1077, 0.06532, 0.2121, 0.01051, 0.06909, 0.03969, 0.1157, 0.4534, 0.04048, 0.5529, 0.1493, 0.02657, 0.3287, 0.3921, 0.02285, 0.1022, 0.02081, 0.06626, 0.01693, 0.1712, 0.001956, 0.2165, 0.065]): _vg.add([_i], _w, 'REPLACE')
_vg = ob_pig.vertex_groups.new(name='Bone.003')
for _i, _w in zip([33, 38, 42, 43, 46, 47, 49, 53, 56, 60, 61, 65, 67, 68, 69, 73, 75, 115, 119, 120, 162, 167, 176, 263, 267, 268], [0.4738, 0.1425, 0.1348, 0.0434, 0.005753, 0.05586, 0.4641, 0.1769, 0.09861, 0.9207, 0.9597, 0.9493, 0.9105, 0.9838, 0.9913, 0.9849, 0.9779, 0.224, 0.08922, 0.06617, 0.1241, 0.05225, 0.03737, 0.06336, 0.009915, 0.003936]): _vg.add([_i], _w, 'REPLACE')
_vg = ob_pig.vertex_groups.new(name='BackLeg.R')
for _i, _w in zip([32, 34, 35, 36, 38, 39, 40, 41, 42, 44, 45, 46, 47, 48, 50, 52, 53, 54, 58, 59, 62, 63, 64, 66, 74, 81, 83, 84, 85, 104, 106, 107, 108, 114, 118, 119, 122, 123, 161, 167, 168, 173, 174, 181, 185, 191, 192, 262, 266, 267, 270, 271], [0.5046, 0.01892, 0.06995, 0.05804, 0.09607, 0.7583, 0.5613, 0.2614, 0.001555, 0.4643, 0.6352, 0.09979, 0.1296, 0.6839, 0.01514, 0.7518, 0.05873, 0.03003, 0.1749, 0.4672, 0.03908, 0.0557, 0.05521, 0.09939, 0.004127, 0.1319, 0.215, 0.06883, 0.06827, 0.08086, 0.02483, 0.1176, 0.04867, 0.5581, 0.6142, 0.06044, 0.1037, 0.2929, 0.3997, 0.04375, 0.4216, 0.1978, 0.06872, 0.07225, 0.05372, 0.006889, 0.0657, 0.2279, 0.2196, 0.01674, 0.04368, 0.1264]): _vg.add([_i], _w, 'REPLACE')
_vg = ob_pig.vertex_groups.new(name='Bone.005')
for _i, _w in zip([32, 39, 40, 41, 45, 48, 52, 58, 59, 62, 63, 64, 66, 70, 71, 72, 74, 114, 118, 123, 161, 168, 173, 262], [0.4568, 0.1165, 0.1198, 0.03608, 0.03776, 0.1873, 0.1292, 0.002141, 0.06584, 0.9503, 0.9359, 0.9347, 0.8849, 0.9907, 0.9854, 0.9841, 0.9686, 0.09424, 0.05872, 0.03536, 0.05415, 0.01488, 0.006825, 0.01104]): _vg.add([_i], _w, 'REPLACE')
_vg = ob_pig.vertex_groups.new(name='FrontLeg.L')
for _i, _w in zip([49, 53, 56, 115, 118, 119, 120, 154, 155, 156, 158, 159, 160, 162, 167, 168, 169, 171, 172, 176, 177, 178, 179, 180, 182, 185, 186, 188, 189, 190, 193, 194, 198, 200, 220, 222, 223, 225, 251, 254, 255, 263, 266, 267, 268, 269], [0.02083, 0.06628, 0.01693, 0.1712, 0.001948, 0.2165, 0.06499, 0.4809, 0.06468, 0.01469, 0.04857, 0.715, 0.07976, 0.3286, 0.392, 0.02282, 0.001974, 0.4825, 0.2051, 0.1021, 0.1016, 0.1291, 0.4468, 0.61, 0.4537, 0.02644, 0.6613, 0.02131, 0.2151, 0.0505, 0.06818, 0.02642, 0.03063, 0.06916, 0.1074, 0.06531, 0.2121, 0.008289, 0.0689, 0.03967, 0.1156, 0.4533, 0.04044, 0.5527, 0.1493, 0.02643]): _vg.add([_i], _w, 'REPLACE')
_vg = ob_pig.vertex_groups.new(name='Bone.004')
for _i, _w in zip([115, 119, 120, 154, 159, 162, 167, 171, 172, 176, 179, 180, 182, 186, 189, 193, 194, 198, 200, 201, 202, 206, 208, 263, 267, 268], [0.06339, 0.01003, 0.00395, 0.4736, 0.1422, 0.1241, 0.05235, 0.1348, 0.04331, 0.03739, 0.005682, 0.05579, 0.4643, 0.1773, 0.09861, 0.9177, 0.9577, 0.9519, 0.9145, 0.9822, 0.9905, 0.987, 0.9802, 0.2241, 0.08941, 0.06617]): _vg.add([_i], _w, 'REPLACE')
_vg = ob_pig.vertex_groups.new(name='BackLeg.L')
for _i, _w in zip([48, 52, 58, 59, 114, 118, 119, 122, 123, 153, 155, 156, 157, 159, 160, 161, 167, 168, 169, 170, 171, 173, 174, 177, 178, 179, 180, 181, 183, 185, 186, 187, 191, 192, 195, 196, 197, 199, 219, 222, 223, 224, 250, 253, 254, 255, 262, 266, 267, 270, 271], [0.07227, 0.05376, 0.006883, 0.06569, 0.2279, 0.2195, 0.01672, 0.04367, 0.1264, 0.5047, 0.01891, 0.06995, 0.05805, 0.09613, 0.7587, 0.3996, 0.04371, 0.4214, 0.5614, 0.2614, 0.001548, 0.1977, 0.06871, 0.4644, 0.6353, 0.0998, 0.1296, 0.6836, 0.01514, 0.7512, 0.05868, 0.03004, 0.1749, 0.4672, 0.04309, 0.05842, 0.05231, 0.09475, 0.1319, 0.215, 0.06882, 0.06827, 0.08087, 0.02484, 0.1176, 0.04866, 0.558, 0.614, 0.0604, 0.1037, 0.2928]): _vg.add([_i], _w, 'REPLACE')
_vg = ob_pig.vertex_groups.new(name='Bone.007')
for _i, _w in zip([114, 153, 160, 161, 168, 169, 170, 173, 178, 181, 185, 191, 192, 195, 196, 197, 199, 203, 204, 205, 207, 262, 266, 271], [0.01117, 0.4567, 0.1161, 0.05426, 0.01521, 0.1197, 0.03605, 0.006892, 0.03758, 0.1877, 0.1299, 0.002154, 0.06589, 0.948, 0.9327, 0.9381, 0.8903, 0.9892, 0.9846, 0.9865, 0.9723, 0.09442, 0.05902, 0.03545]): _vg.add([_i], _w, 'REPLACE')
_m = ob_pig.modifiers.new('Subsurf', 'SUBSURF')
_m.uv_smooth = 'PRESERVE_CORNERS'
_m.quality = 2
_m.levels = 2
_m.show_only_control_edges = False
_m = ob_pig.modifiers.new('Armature', 'ARMATURE')
_m.object = ob_armature
ob_lamp_001.location = (4.228, -3.917, -0.4484)
ob_lamp_001.rotation_euler = (0.5007, -2.656, 0.8365)
ob_lamp_001.lock_rotations_4d = False
ob_lamp_001.empty_display_type = 'ARROWS'
ob_lamp_001.color = (0.0, 0.0, 0.0, 0.0)
ob_lamp_001.lineart.crease_threshold = 0.0
ob_lamp.location = (-0.2416, 0.3282, 8.981)
ob_lamp.rotation_euler = (0.1189, 0.02305, 2.205)
ob_lamp.lock_rotations_4d = False
ob_lamp.empty_display_type = 'ARROWS'
ob_lamp.color = (0.0, 0.0, 0.0, 0.0)
ob_lamp.lineart.crease_threshold = 0.0
ob_camera.location = (6.044, -6.463, 4.478)
ob_camera.rotation_euler = (1.109, 0.0, 0.8149)
ob_camera.lock_rotations_4d = False
ob_camera.empty_display_type = 'ARROWS'
ob_camera.color = (0.0, 0.0, 0.0, 0.0)
ob_camera.display_type = 'WIRE'
ob_camera.lineart.crease_threshold = 0.0

# ---- collection membership
col_collection_1.objects.link(ob_armature)
col_collection_1.objects.link(ob_pig_001)
col_collection_1.objects.link(ob_pig)
col_collection_1.objects.link(ob_lamp_001)
col_collection_1.objects.link(ob_lamp)
col_collection_1.objects.link(ob_camera)

# ---- scene / render settings (as saved in the file)
scene.camera = ob_camera
scene.frame_start = 1; scene.frame_end = 40; scene.frame_set(0)
scene.render.engine = 'BLENDER_EEVEE_NEXT'
scene.render.image_settings.file_format = 'TARGA'
scene.render.image_settings.compression = 0
scene.render.resolution_percentage = 50
scene.render.dither_intensity = 0.0
scene.cycles.use_denoising = False
scene.cycles.samples = 128
scene.cycles.sampling_pattern = 'TABULATED_SOBOL'
scene.cycles.light_sampling_threshold = 0.0
scene.cycles.use_adaptive_sampling = False
scene.cycles.use_light_tree = False
scene.cycles.blur_glossy = 0.0
scene.cycles.sample_clamp_indirect = 0.0
scene.view_settings.view_transform = 'Standard'
bpy.context.view_layer.update()
